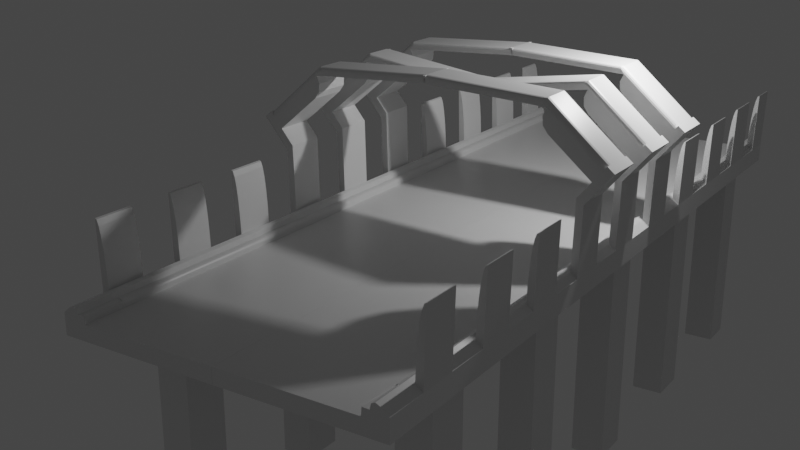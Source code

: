# Source: bridge1_b01.blend  (saved by Blender 2.82.7; exported with 4.5.12 LTS)
import bpy
from mathutils import Matrix  # noqa: F401  (used for matrix-valued properties, if any)

bpy.ops.wm.read_factory_settings(use_empty=True)
scene = bpy.context.scene
scene.name = 'Scene'

# ---- collections
col_collection = bpy.data.collections.new('Collection'); scene.collection.children.link(col_collection)

# ---- materials (node trees are filled in below, after node groups)
mat_material = bpy.data.materials.new('Material')
mat_material.alpha_threshold = 0.0
mat_material.use_transparent_shadow = False
mat_material.line_color = (0.0, 0.0, 0.0, 1.0)

# ---- material node trees
mat_material.use_nodes = True; mat_material.node_tree.nodes.clear()
_N = mat_material.node_tree.nodes; _L = mat_material.node_tree.links
n0 = _N.new('ShaderNodeOutputMaterial'); n0.name = 'Material Output'; n0.location = (300, 300)
n1 = _N.new('ShaderNodeBsdfPrincipled'); n1.name = 'Principled BSDF'; n1.location = (10, 300)
n1.distribution = 'GGX'
n1.subsurface_method = 'BURLEY'
n1.inputs[2].default_value = 0.4
n1.inputs[3].default_value = 1.45
n1.inputs[27].default_value = (0.0, 0.0, 0.0, 1.0)
n1.inputs[28].default_value = 1.0
_L.new(n1.outputs[0], n0.inputs[0])
n0.is_active_output = True

# ---- world
world_world = bpy.data.worlds.new('World'); scene.world = world_world
world_world.use_nodes = True; world_world.node_tree.nodes.clear()
_N = world_world.node_tree.nodes; _L = world_world.node_tree.links
n0 = _N.new('ShaderNodeOutputWorld'); n0.name = 'World Output'; n0.location = (300, 300)
n1 = _N.new('ShaderNodeBackground'); n1.name = 'Background'; n1.location = (10, 300)
n1.inputs[0].default_value = (0.05088, 0.05088, 0.05088, 1.0)
_L.new(n1.outputs[0], n0.inputs[0])
n0.is_active_output = True
world_world.color = (0.05088, 0.05088, 0.05088)
world_world.use_sun_shadow = False
world_world.sun_shadow_jitter_overblur = 0.0

# ---- cameras
cam_camera = bpy.data.cameras.new('Camera')
cam_camera.clip_end = 100.0
cam_camera.ortho_scale = 7.314

# ---- lights
light_light = bpy.data.lights.new('Light', 'POINT')
light_light.transmission_factor = 0.0
light_light.energy = 1000.0
light_light.shadow_soft_size = 0.1
light_light.shadow_maximum_resolution = 0.006
light_light.use_absolute_resolution = True

# ---- meshes
me_cube = bpy.data.meshes.new('Cube')
me_cube.from_pydata([(-0.001745, 10.18, -0.181), (-0.001745, 10.18, 0.181), (-0.001745, -10.18, -0.181), (-0.001745, -10.18, 0.181), (-3.865, 10.18, -0.181), (-3.865, 10.18, 0.181), (-3.865, -10.18, -0.181), (-3.865, -10.18, 0.181), (-3.468, 10.18, 0.181), (-3.468, -10.18, -0.181), (-3.468, -10.18, 0.181), (-3.468, 10.18, -0.181), (-3.865, 10.18, 0.3247), (-3.865, -10.18, 0.3247), (-3.468, 10.18, 0.3591), (-3.696, 10.18, 0.4658), (-3.499, 10.18, 0.482), (-3.582, 10.18, 0.521), (-3.696, -10.18, 0.4658), (-3.468, -10.18, 0.3591), (-3.582, -10.18, 0.521), (-3.499, -10.18, 0.482), (-3.865, -9.159, 0.181), (-0.001745, -9.159, -0.181), (-3.865, -9.159, -0.181), (-0.001745, -9.159, 0.181), (-3.468, -9.159, 0.181), (-3.468, -9.159, -0.181), (-3.865, -9.159, 0.3247), (-3.468, -9.159, 0.3591), (-3.499, -9.159, 0.482), (-3.582, -9.159, 0.521), (-3.696, -9.159, 0.4658), (-3.865, -8.207, -0.181), (-0.001745, -8.207, 0.181), (-3.499, -8.207, 0.482), (-3.582, -8.207, 0.521), (-3.696, -8.207, 0.4658), (-3.865, -8.207, 0.181), (-0.001745, -8.207, -0.181), (-3.468, -8.207, 0.181), (-3.468, -8.207, -0.181), (-3.865, -8.207, 0.3247), (-3.468, -8.207, 0.3591), (-3.865, -7.105, -0.181), (-0.001745, -7.105, 0.181), (-3.499, -7.105, 0.482), (-3.582, -7.105, 0.521), (-3.696, -7.105, 0.4658), (-3.865, -7.105, 0.181), (-0.001745, -7.105, -0.181), (-3.468, -7.105, 0.181), (-3.468, -7.105, -0.181), (-3.865, -7.105, 0.3247), (-3.468, -7.105, 0.3591), (-3.865, -6.123, -0.181), (-0.001745, -6.123, 0.181), (-3.499, -6.123, 0.482), (-3.582, -6.123, 0.521), (-3.696, -6.123, 0.4658), (-3.865, -6.123, 0.181), (-0.001745, -6.123, -0.181), (-3.468, -6.123, 0.181), (-3.468, -6.123, -0.181), (-3.865, -6.123, 0.3247), (-3.468, -6.123, 0.3591), (-3.865, -5.084, -0.181), (-0.001745, -5.084, 0.181), (-3.499, -5.084, 0.482), (-3.582, -5.084, 0.521), (-3.696, -5.084, 0.4658), (-3.865, -5.084, 0.181), (-0.001745, -5.084, -0.181), (-3.468, -5.084, 0.181), (-3.468, -5.084, -0.181), (-3.865, -5.084, 0.3247), (-3.468, -5.084, 0.3591), (-3.865, -4.092, -0.181), (-0.001745, -4.092, 0.181), (-3.499, -4.092, 0.482), (-3.582, -4.092, 0.521), (-3.696, -4.092, 0.4658), (-3.865, -4.092, 0.181), (-0.001745, -4.092, -0.181), (-3.468, -4.092, 0.181), (-3.468, -4.092, -0.181), (-3.865, -4.092, 0.3247), (-3.468, -4.092, 0.3591), (-3.865, -3.043, -0.181), (-0.001745, -3.043, 0.181), (-3.499, -3.043, 0.482), (-3.582, -3.043, 0.521), (-3.696, -3.043, 0.4658), (-3.865, -3.043, 0.181), (-0.001745, -3.043, -0.181), (-3.468, -3.043, 0.181), (-3.468, -3.043, -0.181), (-3.865, -3.043, 0.3247), (-3.468, -3.043, 0.3591), (-3.865, -2.064, -0.181), (-0.001745, -2.064, 0.181), (-3.499, -2.064, 0.482), (-3.582, -2.064, 0.521), (-3.696, -2.064, 0.4658), (-3.865, -2.064, 0.181), (-0.001745, -2.064, -0.181), (-3.468, -2.064, 0.181), (-3.468, -2.064, -0.181), (-3.865, -2.064, 0.3247), (-3.468, -2.064, 0.3591), (-3.865, -1.008, -0.181), (-0.001745, -1.008, 0.181), (-3.499, -1.008, 0.482), (-3.582, -1.008, 0.521), (-3.696, -1.008, 0.4658), (-3.865, -1.008, 0.181), (-0.001745, -1.008, -0.181), (-3.468, -1.008, 0.181), (-3.468, -1.008, -0.181), (-3.865, -1.008, 0.3247), (-3.468, -1.008, 0.3591), (-3.865, -0.01131, -0.181), (-0.001745, -0.01131, 0.181), (-3.499, -0.01131, 0.482), (-3.582, -0.01131, 0.521), (-3.696, -0.01131, 0.4658), (-3.865, -0.01131, 0.181), (-0.001745, -0.01131, -0.181), (-3.468, -0.01131, 0.181), (-3.468, -0.01131, -0.181), (-3.865, -0.01131, 0.3247), (-3.468, -0.01131, 0.3591), (-3.865, 1.016, -0.181), (-0.001745, 1.016, 0.181), (-3.499, 1.016, 0.482), (-3.582, 1.016, 0.521), (-3.696, 1.016, 0.4658), (-3.865, 1.016, 0.181), (-0.001745, 1.016, -0.181), (-3.468, 1.016, 0.181), (-3.468, 1.016, -0.181), (-3.865, 1.016, 0.3247), (-3.468, 1.016, 0.3591), (-3.865, 2.039, -0.181), (-0.001745, 2.039, 0.181), (-3.499, 2.039, 0.482), (-3.582, 2.039, 0.521), (-3.696, 2.039, 0.4658), (-3.865, 2.039, 0.181), (-0.001745, 2.039, -0.181), (-3.468, 2.039, 0.181), (-3.468, 2.039, -0.181), (-3.865, 2.039, 0.3247), (-3.468, 2.039, 0.3591), (-3.865, 3.045, -0.181), (-0.001745, 3.045, 0.181), (-3.499, 3.045, 0.482), (-3.582, 3.045, 0.521), (-3.696, 3.045, 0.4658), (-3.865, 3.045, 0.181), (-0.001745, 3.045, -0.181), (-3.468, 3.045, 0.181), (-3.468, 3.045, -0.181), (-3.865, 3.045, 0.3247), (-3.468, 3.045, 0.3591), (-3.865, 4.092, -0.181), (-0.001745, 4.092, 0.181), (-3.499, 4.092, 0.482), (-3.582, 4.092, 0.521), (-3.696, 4.092, 0.4658), (-3.865, 4.092, 0.181), (-0.001745, 4.092, -0.181), (-3.468, 4.092, 0.181), (-3.468, 4.092, -0.181), (-3.865, 4.092, 0.3247), (-3.468, 4.092, 0.3591), (-3.865, 5.171, -0.181), (-0.001745, 5.171, 0.181), (-3.499, 5.171, 0.482), (-3.582, 5.171, 0.521), (-3.696, 5.171, 0.4658), (-3.865, 5.171, 0.181), (-0.001745, 5.171, -0.181), (-3.468, 5.171, 0.181), (-3.468, 5.171, -0.181), (-3.865, 5.171, 0.3247), (-3.468, 5.171, 0.3591), (-3.865, 6.214, -0.181), (-0.001745, 6.214, 0.181), (-3.499, 6.214, 0.482), (-3.582, 6.214, 0.521), (-3.696, 6.214, 0.4658), (-3.865, 6.214, 0.181), (-0.001745, 6.214, -0.181), (-3.468, 6.214, 0.181), (-3.468, 6.214, -0.181), (-3.865, 6.214, 0.3247), (-3.468, 6.214, 0.3591), (-3.865, 7.253, -0.181), (-0.001745, 7.253, 0.181), (-3.499, 7.253, 0.482), (-3.582, 7.253, 0.521), (-3.696, 7.253, 0.4658), (-3.865, 7.253, 0.181), (-0.001745, 7.253, -0.181), (-3.468, 7.253, 0.181), (-3.468, 7.253, -0.181), (-3.865, 7.253, 0.3247), (-3.468, 7.253, 0.3591), (-3.865, 8.369, -0.181), (-0.001745, 8.369, 0.181), (-3.499, 8.369, 0.482), (-3.582, 8.369, 0.521), (-3.696, 8.369, 0.4658), (-3.865, 8.369, 0.181), (-0.001745, 8.369, -0.181), (-3.468, 8.369, 0.181), (-3.468, 8.369, -0.181), (-3.865, 8.369, 0.3247), (-3.468, 8.369, 0.3591), (-3.865, 9.32, -0.181), (-0.001745, 9.32, 0.181), (-3.499, 9.32, 0.482), (-3.582, 9.32, 0.521), (-3.696, 9.32, 0.4658), (-3.865, 9.32, 0.181), (-0.001745, 9.32, -0.181), (-3.468, 9.32, 0.181), (-3.468, 9.32, -0.181), (-3.865, 9.32, 0.3247), (-3.468, 9.32, 0.3591), (-3.912, 10.18, 1.981), (-3.912, -8.207, 1.981), (-3.912, -9.159, 1.981), (-3.912, -6.123, 1.981), (-3.912, -7.105, 1.981), (-3.912, -4.092, 1.981), (-3.912, -5.084, 1.981), (-3.912, -2.064, 1.981), (-3.912, -3.043, 1.981), (-3.743, -3.043, 2.122), (-3.743, -2.064, 2.122), (-3.912, -0.01131, 1.981), (-3.912, -1.008, 1.981), (-3.743, -1.008, 2.122), (-3.743, -0.01131, 2.122), (-3.912, 2.039, 1.981), (-3.912, 1.016, 1.981), (-3.743, 1.016, 2.122), (-3.743, 2.039, 2.122), (-3.912, 4.092, 1.981), (-3.912, 3.045, 1.981), (-3.912, 6.214, 1.981), (-3.912, 5.171, 1.981), (-3.912, 8.369, 1.981), (-3.912, 7.253, 1.981), (-3.912, 9.32, 1.981), (-3.865, -1.008, 0.3247), (-3.865, -2.064, 0.3247), (-3.696, -2.064, 0.4658), (-3.696, -1.008, 0.4658), (-3.865, 1.016, 0.3247), (-3.865, -0.01131, 0.3247), (-3.696, -0.01131, 0.4658), (-3.696, 1.016, 0.4658), (-3.912, -2.064, 1.981), (-3.912, -3.043, 1.981), (-3.743, -3.043, 2.122), (-3.743, -2.064, 2.122), (-3.912, -0.01131, 1.981), (-3.912, -1.008, 1.981), (-3.743, -1.008, 2.122), (-3.743, -0.01131, 2.122), (-3.912, 2.039, 1.981), (-3.912, 1.016, 1.981), (-3.743, 1.016, 2.122), (-3.743, 2.039, 2.122), (-3.912, -2.064, 1.981), (-3.912, -3.043, 1.981), (-3.743, -3.043, 2.122), (-3.743, -2.064, 2.122), (-3.912, -0.01131, 1.981), (-3.912, -1.008, 1.981), (-3.743, -1.008, 2.122), (-3.743, -0.01131, 2.122), (-3.912, 2.039, 1.981), (-3.912, 1.016, 1.981), (-3.743, 1.016, 2.122), (-3.743, 2.039, 2.122), (-4.553, -2.064, 2.75), (-4.553, -3.043, 2.75), (-4.553, -0.01131, 2.75), (-4.553, -1.008, 2.75), (-4.553, 2.039, 2.75), (-4.553, 1.016, 2.75), (-4.553, -2.064, 2.75), (-4.553, -3.043, 2.75), (-4.383, -3.043, 2.891), (-4.383, -2.064, 2.891), (-4.553, -0.01131, 2.75), (-4.553, -1.008, 2.75), (-4.383, -1.008, 2.891), (-4.383, -0.01131, 2.891), (-4.553, 2.039, 2.75), (-4.553, 1.016, 2.75), (-4.383, 1.016, 2.891), (-4.383, 2.039, 2.891), (-4.233, -3.043, 2.365), (-4.063, -3.043, 2.506), (-4.063, -2.064, 2.506), (-4.233, -2.064, 2.365), (-4.233, -1.008, 2.365), (-4.063, -1.008, 2.506), (-4.063, -0.01131, 2.506), (-4.233, -0.01131, 2.365), (-4.233, 2.039, 2.365), (-4.233, 1.016, 2.365), (-4.063, 1.016, 2.506), (-4.063, 2.039, 2.506), (-2.97, -3.043, 3.931), (-3.021, -3.043, 3.375), (-2.885, -3.043, 3.746), (-2.903, -3.043, 3.542), (-3.021, -2.064, 3.375), (-2.97, -2.064, 3.931), (-2.903, -2.064, 3.542), (-2.885, -2.064, 3.746), (-2.97, -1.008, 3.931), (-3.021, -1.008, 3.375), (-2.885, -1.008, 3.746), (-2.903, -1.008, 3.542), (-3.021, -0.01131, 3.375), (-2.97, -0.01131, 3.931), (-2.903, -0.01131, 3.542), (-2.885, -0.01131, 3.746), (-2.97, 1.016, 3.931), (-3.021, 1.016, 3.375), (-2.885, 1.016, 3.746), (-2.903, 1.016, 3.542), (-3.021, 2.039, 3.375), (-2.97, 2.039, 3.931), (-2.903, 2.039, 3.542), (-2.885, 2.039, 3.746), (-0.0284, -3.043, 4.079), (-0.0284, -2.064, 4.079), (-0.0284, -1.008, 3.519), (-0.0284, -0.01131, 3.519), (-0.0284, 1.016, 4.079), (-0.0284, 2.039, 4.079), (-3.912, 9.32, 1.981), (-3.697, 9.32, 0.4975), (-3.867, 9.32, 1.962), (-3.822, 9.32, 1.834), (-3.779, 9.32, 1.605), (-3.743, 9.32, 1.291), (-3.715, 9.32, 0.9132), (-3.697, 10.18, 0.4975), (-3.912, 10.18, 1.981), (-3.715, 10.18, 0.9132), (-3.743, 10.18, 1.291), (-3.779, 10.18, 1.605), (-3.822, 10.18, 1.834), (-3.867, 10.18, 1.962), (-3.912, -9.159, 1.981), (-3.697, -9.159, 0.4975), (-3.867, -9.159, 1.962), (-3.822, -9.159, 1.834), (-3.779, -9.159, 1.605), (-3.743, -9.159, 1.291), (-3.715, -9.159, 0.9132), (-3.697, -8.207, 0.4975), (-3.912, -8.207, 1.981), (-3.715, -8.207, 0.9132), (-3.743, -8.207, 1.291), (-3.779, -8.207, 1.605), (-3.822, -8.207, 1.834), (-3.867, -8.207, 1.962), (-3.912, -7.105, 1.981), (-3.697, -7.105, 0.4975), (-3.867, -7.105, 1.962), (-3.822, -7.105, 1.834), (-3.779, -7.105, 1.605), (-3.743, -7.105, 1.291), (-3.715, -7.105, 0.9132), (-3.697, -6.123, 0.4975), (-3.912, -6.123, 1.981), (-3.715, -6.123, 0.9132), (-3.743, -6.123, 1.291), (-3.779, -6.123, 1.605), (-3.822, -6.123, 1.834), (-3.867, -6.123, 1.962), (-3.912, -5.084, 1.981), (-3.697, -5.084, 0.4975), (-3.867, -5.084, 1.962), (-3.822, -5.084, 1.834), (-3.779, -5.084, 1.605), (-3.743, -5.084, 1.291), (-3.715, -5.084, 0.9132), (-3.697, -4.092, 0.4975), (-3.912, -4.092, 1.981), (-3.715, -4.092, 0.9132), (-3.743, -4.092, 1.291), (-3.779, -4.092, 1.605), (-3.822, -4.092, 1.834), (-3.867, -4.092, 1.962), (-3.912, 3.045, 1.981), (-3.697, 3.045, 0.4975), (-3.867, 3.045, 1.962), (-3.822, 3.045, 1.834), (-3.779, 3.045, 1.605), (-3.743, 3.045, 1.291), (-3.715, 3.045, 0.9132), (-3.697, 4.092, 0.4975), (-3.912, 4.092, 1.981), (-3.715, 4.092, 0.9132), (-3.743, 4.092, 1.291), (-3.779, 4.092, 1.605), (-3.822, 4.092, 1.834), (-3.867, 4.092, 1.962), (-3.912, 5.171, 1.981), (-3.697, 5.171, 0.4975), (-3.867, 5.171, 1.962), (-3.822, 5.171, 1.834), (-3.779, 5.171, 1.605), (-3.743, 5.171, 1.291), (-3.715, 5.171, 0.9132), (-3.697, 6.214, 0.4975), (-3.912, 6.214, 1.981), (-3.715, 6.214, 0.9132), (-3.743, 6.214, 1.291), (-3.779, 6.214, 1.605), (-3.822, 6.214, 1.834), (-3.867, 6.214, 1.962), (-3.912, 7.253, 1.981), (-3.697, 7.253, 0.4975), (-3.867, 7.253, 1.962), (-3.822, 7.253, 1.834), (-3.779, 7.253, 1.605), (-3.743, 7.253, 1.291), (-3.715, 7.253, 0.9132), (-3.697, 8.369, 0.4975), (-3.912, 8.369, 1.981), (-3.715, 8.369, 0.9132), (-3.743, 8.369, 1.291), (-3.779, 8.369, 1.605), (-3.822, 8.369, 1.834), (-3.867, 8.369, 1.962), (-3.293, -9.159, 0.181), (-3.293, -10.18, 0.181), (-3.307, -10.18, 0.3648), (-3.293, 10.18, 0.181), (-3.293, -8.207, 0.181), (-3.293, -7.105, 0.181), (-3.293, -6.123, 0.181), (-3.293, -5.084, 0.181), (-3.293, -4.092, 0.181), (-3.293, -3.043, 0.181), (-3.293, -2.064, 0.181), (-3.293, -1.008, 0.181), (-3.293, -0.01131, 0.181), (-3.293, 1.016, 0.181), (-3.293, 2.039, 0.181), (-3.293, 3.045, 0.181), (-3.293, 4.092, 0.181), (-3.293, 5.171, 0.181), (-3.293, 6.214, 0.181), (-3.293, 7.253, 0.181), (-3.293, 8.369, 0.181), (-3.293, 9.32, 0.181), (-3.311, -9.161, 0.3135), (-3.353, -10.18, 0.3518), (-8.227, -0.1002, -2.059), (-8.704, -0.09784, -1.989), (-3.379, -9.159, 0.3564), (-3.287, -9.159, 0.2535), (-3.281, -9.26, 0.3546), (-3.311, -9.161, 0.3135), (-3.341, -9.159, 0.3477), (-3.31, -9.159, 0.3251), (-3.291, -9.159, 0.292), (-3.293, 10.18, 0.2589), (-3.393, 10.18, 0.3591), (-3.3, 10.18, 0.2973), (-3.322, 10.18, 0.3298), (-3.355, 10.18, 0.3515), (-3.393, -8.207, 0.3591), (-3.293, -8.207, 0.2589), (-3.355, -8.207, 0.3515), (-3.322, -8.207, 0.3298), (-3.3, -8.207, 0.2973), (-3.393, -7.105, 0.3591), (-3.293, -7.105, 0.2589), (-3.355, -7.105, 0.3515), (-3.322, -7.105, 0.3298), (-3.3, -7.105, 0.2973), (-3.393, -6.123, 0.3591), (-3.293, -6.123, 0.2589), (-3.355, -6.123, 0.3515), (-3.322, -6.123, 0.3298), (-3.3, -6.123, 0.2973), (-3.393, -5.084, 0.3591), (-3.293, -5.084, 0.2589), (-3.355, -5.084, 0.3515), (-3.322, -5.084, 0.3298), (-3.3, -5.084, 0.2973), (-3.393, -4.092, 0.3591), (-3.293, -4.092, 0.2589), (-3.355, -4.092, 0.3515), (-3.322, -4.092, 0.3298), (-3.3, -4.092, 0.2973), (-3.393, -3.043, 0.3591), (-3.293, -3.043, 0.2589), (-3.355, -3.043, 0.3515), (-3.322, -3.043, 0.3298), (-3.3, -3.043, 0.2973), (-3.393, -2.064, 0.3591), (-3.293, -2.064, 0.2589), (-3.355, -2.064, 0.3515), (-3.322, -2.064, 0.3298), (-3.3, -2.064, 0.2973), (-3.393, -1.008, 0.3591), (-3.293, -1.008, 0.2589), (-3.355, -1.008, 0.3515), (-3.322, -1.008, 0.3298), (-3.3, -1.008, 0.2973), (-3.393, -0.01131, 0.3591), (-3.293, -0.01131, 0.2589), (-3.355, -0.01131, 0.3515), (-3.322, -0.01131, 0.3298), (-3.3, -0.01131, 0.2973), (-3.393, 1.016, 0.3591), (-3.293, 1.016, 0.2589), (-3.355, 1.016, 0.3515), (-3.322, 1.016, 0.3298), (-3.3, 1.016, 0.2973), (-3.393, 2.039, 0.3591), (-3.293, 2.039, 0.2589), (-3.355, 2.039, 0.3515), (-3.322, 2.039, 0.3298), (-3.3, 2.039, 0.2973), (-3.393, 3.045, 0.3591), (-3.293, 3.045, 0.2589), (-3.355, 3.045, 0.3515), (-3.322, 3.045, 0.3298), (-3.3, 3.045, 0.2973), (-3.393, 4.092, 0.3591), (-3.293, 4.092, 0.2589), (-3.355, 4.092, 0.3515), (-3.322, 4.092, 0.3298), (-3.3, 4.092, 0.2973), (-3.393, 5.171, 0.3591), (-3.293, 5.171, 0.2589), (-3.355, 5.171, 0.3515), (-3.322, 5.171, 0.3298), (-3.3, 5.171, 0.2973), (-3.393, 6.214, 0.3591), (-3.293, 6.214, 0.2589), (-3.355, 6.214, 0.3515), (-3.322, 6.214, 0.3298), (-3.3, 6.214, 0.2973), (-3.393, 7.253, 0.3591), (-3.293, 7.253, 0.2589), (-3.355, 7.253, 0.3515), (-3.322, 7.253, 0.3298), (-3.3, 7.253, 0.2973), (-3.393, 8.369, 0.3591), (-3.293, 8.369, 0.2589), (-3.355, 8.369, 0.3515), (-3.322, 8.369, 0.3298), (-3.3, 8.369, 0.2973), (-3.393, 9.32, 0.3591), (-3.293, 9.32, 0.2589), (-3.355, 9.32, 0.3515), (-3.322, 9.32, 0.3298), (-3.3, 9.32, 0.2973), (-0.0284, -3.043, 4.079), (-0.0284, -2.064, 4.079), (-0.0284, 1.016, 4.079), (-0.0284, 2.039, 4.079), (0.02525, -3.043, 4.265), (0.02525, -2.064, 4.265), (-0.001379, -3.043, 4.075), (-0.001379, -2.064, 4.075), (0.03227, -1.008, 3.705), (0.03227, -0.01131, 3.705), (0.005646, -1.008, 3.515), (0.005646, -0.01131, 3.515), (0.02523, 1.016, 4.265), (0.02523, 2.039, 4.265), (-0.001399, 1.016, 4.075), (-0.001399, 2.039, 4.075), (-4.383, -2.883, 2.891), (-4.281, -3.043, 2.768), (-4.506, -3.043, 2.788), (-4.383, -3.043, 2.891), (-4.376, -2.944, 2.881), (-4.353, -2.996, 2.855), (-4.32, -3.031, 2.815), (-2.97, -3.043, 3.931), (-2.944, -2.883, 4.121), (-2.96, -3.031, 4.004), (-2.951, -2.996, 4.066), (-2.946, -2.944, 4.107), (-4.312, -2.064, 2.805), (-4.383, -2.175, 2.891), (-4.383, -2.064, 2.891), (-4.469, -2.064, 2.819), (-4.339, -2.072, 2.838), (-4.362, -2.096, 2.866), (-4.378, -2.132, 2.884), (-2.944, -2.175, 4.121), (-2.967, -2.064, 3.955), (-2.945, -2.132, 4.109), (-2.95, -2.096, 4.073), (-2.958, -2.072, 4.019), (-4.383, -0.8745, 2.891), (-4.298, -1.008, 2.788), (-4.486, -1.008, 2.805), (-4.383, -1.008, 2.891), (-4.377, -0.9254, 2.883), (-4.358, -0.9686, 2.861), (-4.331, -0.9974, 2.827), (-2.97, -1.008, 3.931), (-2.944, -0.8745, 4.121), (-2.96, -0.9974, 4.004), (-2.951, -0.9686, 4.066), (-2.946, -0.9254, 4.107), (-4.292, -0.01131, 2.781), (-4.383, -0.1543, 2.891), (-4.383, -0.01131, 2.891), (-4.493, -0.01131, 2.799), (-4.327, -0.02219, 2.823), (-4.357, -0.05319, 2.858), (-4.376, -0.09957, 2.882), (-2.944, -0.1543, 4.121), (-2.97, -0.01131, 3.931), (-2.946, -0.09957, 4.107), (-2.951, -0.05319, 4.066), (-2.96, -0.02219, 4.004), (-4.383, 1.128, 2.891), (-4.312, 1.016, 2.805), (-4.469, 1.016, 2.819), (-4.383, 1.016, 2.891), (-4.378, 1.085, 2.884), (-4.362, 1.049, 2.866), (-4.339, 1.025, 2.838), (-2.967, 1.016, 3.955), (-2.944, 1.128, 4.121), (-2.958, 1.025, 4.019), (-2.951, 1.049, 4.073), (-2.945, 1.085, 4.109), (-4.29, 2.039, 2.778), (-4.383, 1.892, 2.891), (-4.383, 2.039, 2.891), (-4.496, 2.039, 2.797), (-4.325, 2.028, 2.821), (-4.356, 1.996, 2.858), (-4.376, 1.948, 2.882), (-2.944, 1.892, 4.121), (-2.97, 2.039, 3.931), (-2.946, 1.948, 4.107), (-2.951, 1.996, 4.066), (-2.96, 2.028, 4.004), (-0.01113, 1.016, 4.202), (-0.001775, 1.083, 4.269), (0.02518, 1.016, 4.265), (-0.006452, 1.025, 4.235), (-0.003028, 1.049, 4.26), (-2.898, 1.083, 4.124), (-2.886, 1.016, 4.058), (-2.882, 1.02, 4.084), (-2.891, 1.032, 4.1), (-2.888, 1.05, 4.118), (-2.873, 1.049, 4.116), (-2.868, 1.025, 4.092), (-0.01168, -1.008, 3.639), (-0.001775, -0.9361, 3.71), (0.03222, -1.008, 3.705), (-0.006726, -0.998, 3.674), (-0.003102, -0.9719, 3.7), (-2.883, -0.9361, 4.113), (-2.871, -1.008, 4.039), (-2.871, -1.004, 4.063), (-2.878, -0.989, 4.085), (-2.873, -0.9702, 4.105), (-2.855, -0.9719, 4.099), (-2.851, -0.998, 4.072), (-0.01432, -3.043, 4.179), (-0.001775, -2.954, 4.269), (0.0252, -3.043, 4.265), (-0.008046, -3.031, 4.224), (-0.003456, -2.998, 4.257), (-2.873, -2.954, 4.125), (-2.872, -3.043, 4.036), (-2.856, -3.038, 4.078), (-2.864, -3.02, 4.099), (-2.859, -2.997, 4.119), (-2.84, -2.998, 4.115), (-2.84, -3.031, 4.082), (-0.001775, -2.146, 4.269), (-0.01347, -2.064, 4.185), (0.0252, -2.064, 4.265), (-0.003342, -2.105, 4.258), (-0.007621, -2.075, 4.227), (-2.9, -2.064, 4.041), (-2.915, -2.146, 4.123), (-2.903, -2.106, 4.116), (-2.906, -2.084, 4.093), (-2.895, -2.068, 4.073), (-2.877, -2.075, 4.083), (-2.883, -2.105, 4.113), (-0.001775, -0.1097, 3.71), (-0.01541, -0.01131, 3.612), (0.03222, -0.01131, 3.705), (-0.003602, -0.0605, 3.697), (-0.008593, -0.02449, 3.661), (-2.888, -0.01131, 4.014), (-2.9, -0.1097, 4.115), (-2.886, -0.06279, 4.105), (-2.894, -0.03718, 4.079), (-2.886, -0.01706, 4.05), (-2.858, -0.02449, 4.06), (-2.862, -0.0605, 4.097), (-0.001775, 1.926, 4.269), (-0.01763, 2.039, 4.156), (0.02518, 2.039, 4.265), (-0.003899, 1.983, 4.254), (-0.009701, 2.024, 4.212), (-2.9, 2.039, 4.011), (-2.91, 1.926, 4.123), (-2.893, 1.981, 4.115), (-2.898, 2.011, 4.088), (-2.886, 2.033, 4.061), (-2.864, 2.024, 4.069), (-2.867, 1.983, 4.11), (-2.646, -10.18, 0.181), (-2.646, 10.18, -0.181), (-2.646, 10.18, 0.181), (-2.646, -10.18, -0.181), (-2.646, -9.159, -0.181), (-2.646, -9.159, 0.181), (-2.646, -8.207, 0.181), (-2.646, -8.207, -0.181), (-2.646, -7.105, -0.181), (-2.646, -7.105, 0.181), (-2.646, -6.123, 0.181), (-2.646, -6.123, -0.181), (-2.646, -5.084, -0.181), (-2.646, -5.084, 0.181), (-2.646, -4.092, 0.181), (-2.646, -4.092, -0.181), (-2.646, -3.043, -0.181), (-2.646, -3.043, 0.181), (-2.646, -2.064, 0.181), (-2.646, -2.064, -0.181), (-2.646, -1.008, -0.181), (-2.646, -1.008, 0.181), (-2.646, -0.01131, 0.181), (-2.646, -0.01131, -0.181), (-2.646, 1.016, -0.181), (-2.646, 1.016, 0.181), (-2.646, 2.039, 0.181), (-2.646, 2.039, -0.181), (-2.646, 3.045, -0.181), (-2.646, 3.045, 0.181), (-2.646, 4.092, 0.181), (-2.646, 4.092, -0.181), (-2.646, 5.171, -0.181), (-2.646, 5.171, 0.181), (-2.646, 6.214, 0.181), (-2.646, 6.214, -0.181), (-2.646, 7.253, -0.181), (-2.646, 7.253, 0.181), (-2.646, 8.369, 0.181), (-2.646, 8.369, -0.181), (-2.646, 9.32, -0.181), (-2.646, 9.32, 0.181), (-3.468, -7.105, -4.155), (-3.468, -8.207, -4.155), (-3.468, -3.043, -4.155), (-3.468, -4.092, -4.155), (-3.468, 1.016, -4.155), (-3.468, -0.01131, -4.155), (-3.468, 5.171, -4.155), (-3.468, 4.092, -4.155), (-3.468, 9.32, -4.155), (-3.468, 8.369, -4.155), (-2.646, -8.207, -4.155), (-2.646, -7.105, -4.155), (-2.646, -4.092, -4.155), (-2.646, -3.043, -4.155), (-2.646, -0.01131, -4.155), (-2.646, 1.016, -4.155), (-2.646, 4.092, -4.155), (-2.646, 5.171, -4.155), (-2.646, 8.369, -4.155), (-2.646, 9.32, -4.155), (-3.468, -7.105, -5.634), (-3.468, -8.207, -5.634), (-3.468, -3.043, -5.634), (-3.468, -4.092, -5.634), (-3.468, 1.016, -5.634), (-3.468, -0.01131, -5.634), (-3.468, 5.171, -5.634), (-3.468, 4.092, -5.634), (-3.468, 9.32, -5.634), (-3.468, 8.369, -5.634), (-2.646, -8.207, -5.634), (-2.646, -7.105, -5.634), (-2.646, -4.092, -5.634), (-2.646, -3.043, -5.634), (-2.646, -0.01131, -5.634), (-2.646, 1.016, -5.634), (-2.646, 4.092, -5.634), (-2.646, 5.171, -5.634), (-2.646, 8.369, -5.634), (-2.646, 9.32, -5.634)], [], [(27, 24, 6, 9), (10, 9, 6, 7), (225, 220, 4, 5), (740, 25, 3, 735), (25, 23, 2, 3), (737, 736, 0, 1), (5, 4, 11, 8), (735, 738, 9, 10), (739, 27, 9, 738), (164, 175, 545, 540), (28, 32, 18, 13), (10, 7, 13, 18, 20, 21, 19), (225, 5, 12, 229), (29, 19, 21, 30), (30, 21, 20, 31), (31, 20, 18, 32), (5, 8, 14, 16, 17, 15, 12), (36, 31, 32, 37), (35, 30, 31, 36), (43, 29, 30, 35), (7, 22, 28, 13), (86, 81, 398, 400, 401, 402, 403, 404, 399, 236), (216, 205, 466, 467), (742, 41, 27, 739), (34, 39, 23, 25), (741, 34, 25, 740), (7, 6, 24, 22), (41, 33, 24, 27), (52, 44, 33, 41), (744, 45, 34, 741), (45, 50, 39, 34), (129, 758, 791, 782), (95, 84, 455, 456), (53, 48, 37, 42), (54, 43, 35, 46), (46, 35, 36, 47), (47, 36, 37, 48), (22, 38, 42, 28), (22, 24, 33, 38), (58, 47, 48, 59), (57, 46, 47, 58), (65, 54, 46, 57), (12, 15, 356, 358, 359, 360, 361, 362, 357, 231), (197, 208, 560, 555), (746, 63, 52, 743), (56, 61, 50, 45), (745, 56, 45, 744), (63, 55, 44, 52), (38, 49, 53, 42), (38, 33, 44, 49), (74, 66, 55, 63), (748, 67, 56, 745), (67, 72, 61, 56), (747, 74, 63, 746), (43, 54, 490, 485), (75, 70, 59, 64), (76, 65, 57, 68), (68, 57, 58, 69), (69, 58, 59, 70), (49, 60, 64, 53), (49, 44, 55, 60), (80, 69, 70, 81), (79, 68, 69, 80), (87, 76, 68, 79), (180, 185, 253, 419, 421, 422, 423, 424, 425, 420), (76, 87, 505, 500), (750, 85, 74, 747), (78, 83, 72, 67), (749, 78, 67, 748), (85, 77, 66, 74), (60, 71, 75, 64), (60, 55, 66, 71), (96, 88, 77, 85), (752, 89, 78, 749), (89, 94, 83, 78), (758, 759, 792, 791), (128, 117, 458, 459), (97, 92, 81, 86), (98, 87, 79, 90), (90, 79, 80, 91), (91, 80, 81, 92), (71, 82, 86, 75), (71, 66, 77, 82), (102, 91, 92, 103), (101, 90, 91, 102), (109, 98, 90, 101), (97, 108, 238, 239), (754, 107, 96, 751), (100, 105, 94, 89), (753, 100, 89, 752), (107, 99, 88, 96), (82, 93, 97, 86), (82, 77, 88, 93), (118, 110, 99, 107), (756, 111, 100, 753), (111, 116, 105, 100), (755, 118, 107, 754), (109, 120, 520, 515), (244, 114, 260, 271), (120, 109, 101, 112), (112, 101, 102, 113), (113, 102, 103, 114), (93, 104, 108, 97), (93, 88, 99, 104), (124, 113, 114, 125), (123, 112, 113, 124), (131, 120, 112, 123), (70, 75, 237, 391, 393, 394, 395, 396, 397, 392), (161, 150, 461, 462), (758, 129, 118, 755), (122, 127, 116, 111), (757, 122, 111, 756), (129, 121, 110, 118), (104, 115, 119, 108), (104, 99, 110, 115), (140, 132, 121, 129), (760, 133, 122, 757), (133, 138, 127, 122), (743, 52, 777, 788), (450, 468, 571, 480), (247, 246, 273, 274), (142, 131, 123, 134), (134, 123, 124, 135), (135, 124, 125, 136), (115, 126, 130, 119), (115, 110, 121, 126), (146, 135, 136, 147), (145, 134, 135, 146), (153, 142, 134, 145), (239, 238, 265, 266), (460, 459, 526, 531), (762, 151, 140, 759), (144, 149, 138, 133), (761, 144, 133, 760), (151, 143, 132, 140), (126, 137, 141, 130), (126, 121, 132, 137), (162, 154, 143, 151), (764, 155, 144, 761), (155, 160, 149, 144), (763, 162, 151, 762), (26, 10, 448, 447), (163, 158, 147, 152), (164, 153, 145, 156), (156, 145, 146, 157), (157, 146, 147, 158), (137, 148, 152, 141), (137, 132, 143, 148), (168, 157, 158, 169), (167, 156, 157, 168), (175, 164, 156, 167), (28, 42, 232, 233), (194, 183, 464, 465), (766, 173, 162, 763), (166, 171, 160, 155), (765, 166, 155, 764), (173, 165, 154, 162), (148, 159, 163, 152), (148, 143, 154, 159), (184, 176, 165, 173), (768, 177, 166, 765), (177, 182, 171, 166), (85, 750, 789, 780), (73, 62, 453, 454), (185, 180, 169, 174), (186, 175, 167, 178), (178, 167, 168, 179), (179, 168, 169, 180), (159, 170, 174, 163), (159, 154, 165, 170), (190, 179, 180, 191), (189, 178, 179, 190), (197, 186, 178, 189), (158, 163, 251, 405, 407, 408, 409, 410, 411, 406), (463, 462, 541, 546), (770, 195, 184, 767), (188, 193, 182, 177), (769, 188, 177, 768), (195, 187, 176, 184), (170, 181, 185, 174), (170, 165, 176, 181), (206, 198, 187, 195), (772, 199, 188, 769), (199, 204, 193, 188), (771, 206, 195, 770), (227, 216, 467, 468), (207, 202, 191, 196), (208, 197, 189, 200), (200, 189, 190, 201), (201, 190, 191, 202), (181, 192, 196, 185), (181, 176, 187, 192), (212, 201, 202, 213), (211, 200, 201, 212), (219, 208, 200, 211), (163, 174, 250, 251), (452, 451, 486, 491), (774, 217, 206, 771), (210, 215, 204, 199), (773, 210, 199, 772), (217, 209, 198, 206), (192, 203, 207, 196), (192, 187, 198, 203), (228, 220, 209, 217), (776, 221, 210, 773), (221, 226, 215, 210), (766, 767, 794, 793), (106, 95, 456, 457), (229, 224, 213, 218), (230, 219, 211, 222), (222, 211, 212, 223), (223, 212, 213, 224), (203, 214, 218, 207), (203, 198, 209, 214), (17, 223, 224, 15), (16, 222, 223, 17), (14, 230, 222, 16), (147, 136, 248, 249), (466, 465, 556, 561), (736, 11, 228, 775), (1, 0, 226, 221), (737, 1, 221, 776), (11, 4, 220, 228), (214, 225, 229, 218), (214, 209, 220, 225), (37, 32, 364, 370), (59, 48, 378, 384), (81, 70, 392, 398), (125, 245, 272, 263), (114, 103, 259, 260), (136, 125, 263, 264), (169, 158, 406, 412), (191, 180, 420, 426), (213, 202, 434, 440), (224, 229, 256, 349, 351, 352, 353, 354, 355, 350), (231, 357, 349, 256), (174, 169, 412, 414, 415, 416, 417, 418, 413, 250), (185, 196, 252, 253), (238, 108, 258, 265), (250, 413, 405, 251), (32, 28, 233, 363, 365, 366, 367, 368, 369, 364), (103, 92, 240, 241), (119, 130, 242, 243), (202, 207, 255, 433, 435, 436, 437, 438, 439, 434), (48, 53, 235, 377, 379, 380, 381, 382, 383, 378), (92, 97, 239, 240), (196, 191, 426, 428, 429, 430, 431, 432, 427, 252), (207, 218, 254, 255), (42, 37, 370, 372, 373, 374, 375, 376, 371, 232), (53, 64, 234, 235), (245, 244, 271, 272), (252, 427, 419, 253), (125, 114, 244, 245), (141, 152, 246, 247), (236, 399, 391, 237), (232, 371, 363, 233), (119, 243, 270, 257), (218, 213, 440, 442, 443, 444, 445, 446, 441, 254), (229, 12, 231, 256), (64, 59, 384, 386, 387, 388, 389, 390, 385, 234), (75, 86, 236, 237), (152, 147, 249, 246), (254, 441, 433, 255), (234, 385, 377, 235), (257, 260, 259, 258), (261, 264, 263, 262), (264, 261, 274, 275), (276, 275, 287, 288), (265, 268, 280, 277), (272, 271, 283, 284), (258, 259, 268, 265), (262, 263, 272, 269), (260, 257, 270, 271), (240, 239, 266, 267), (103, 241, 268, 259), (241, 240, 267, 268), (249, 248, 275, 276), (246, 249, 276, 273), (248, 136, 264, 275), (243, 242, 269, 270), (141, 247, 274, 261), (130, 141, 261, 262), (242, 130, 262, 269), (108, 119, 257, 258), (312, 616, 622, 327, 329, 330, 328), (316, 315, 293, 294), (308, 592, 598, 319, 321, 322, 320), (266, 265, 277, 278), (269, 272, 284, 281), (270, 269, 281, 282), (273, 276, 288, 285), (267, 266, 278, 279), (274, 273, 285, 286), (271, 270, 282, 283), (268, 267, 279, 280), (275, 274, 286, 287), (294, 293, 303, 304), (605, 604, 591, 594, 297, 298), (651, 318, 339, 341, 342, 340, 659), (639, 652, 658, 647), (317, 640, 646, 335, 337, 338, 336), (692, 599, 610, 705, 699, 688), (615, 628, 634, 623), (307, 310, 289, 290), (680, 623, 634, 717, 711, 676), (311, 314, 291, 292), (293, 654, 653, 306, 303), (295, 298, 297, 296), (299, 302, 301, 300), (303, 306, 305, 304), (629, 628, 615, 618, 301, 302), (308, 307, 290, 593, 592), (653, 652, 639, 642, 305, 306), (312, 311, 292, 617, 616), (603, 309, 323, 325, 326, 324, 611), (317, 316, 294, 641, 640), (290, 289, 295, 296), (627, 313, 331, 333, 334, 332, 635), (292, 291, 299, 300), (278, 277, 310, 307), (277, 280, 309, 310), (280, 279, 308, 309), (279, 278, 307, 308), (282, 281, 314, 311), (281, 284, 313, 314), (284, 283, 312, 313), (283, 282, 311, 312), (285, 288, 318, 315), (288, 287, 317, 318), (287, 286, 316, 317), (286, 285, 315, 316), (309, 308, 320, 323), (313, 312, 328, 331), (318, 317, 336, 339), (622, 624, 682, 681), (310, 309, 603, 606, 289), (314, 313, 627, 630, 291), (591, 604, 610, 599), (668, 647, 658, 729, 723, 664), (598, 600, 694, 693), (319, 324, 326, 321), (321, 326, 325, 322), (322, 325, 323, 320), (327, 332, 334, 329), (329, 334, 333, 330), (330, 333, 331, 328), (335, 340, 342, 337), (337, 342, 341, 338), (338, 341, 339, 336), (344, 343, 581, 582), (327, 622, 681, 675, 345), (348, 347, 589, 590), (345, 675, 677, 583, 585), (347, 663, 665, 587, 589), (646, 648, 670, 669), (340, 335, 347, 348), (332, 327, 345, 346), (324, 319, 343, 344), (343, 687, 689, 579, 581), (349, 357, 362, 351), (351, 362, 361, 352), (352, 361, 360, 353), (353, 360, 359, 354), (354, 359, 358, 355), (355, 358, 356, 350), (363, 371, 376, 365), (365, 376, 375, 366), (366, 375, 374, 367), (367, 374, 373, 368), (368, 373, 372, 369), (369, 372, 370, 364), (377, 385, 390, 379), (379, 390, 389, 380), (380, 389, 388, 381), (381, 388, 387, 382), (382, 387, 386, 383), (383, 386, 384, 378), (391, 399, 404, 393), (393, 404, 403, 394), (394, 403, 402, 395), (395, 402, 401, 396), (396, 401, 400, 397), (397, 400, 398, 392), (405, 413, 418, 407), (407, 418, 417, 408), (408, 417, 416, 409), (409, 416, 415, 410), (410, 415, 414, 411), (411, 414, 412, 406), (419, 427, 432, 421), (421, 432, 431, 422), (422, 431, 430, 423), (423, 430, 429, 424), (424, 429, 428, 425), (425, 428, 426, 420), (433, 441, 446, 435), (435, 446, 445, 436), (436, 445, 444, 437), (437, 444, 443, 438), (438, 443, 442, 439), (439, 442, 440, 434), (15, 224, 350, 356), (449, 475, 476, 469, 470), (447, 448, 449, 475, 474), (54, 65, 495, 490), (454, 453, 496, 501), (65, 76, 500, 495), (87, 98, 510, 505), (457, 456, 511, 516), (98, 109, 515, 510), (120, 131, 525, 520), (131, 142, 530, 525), (142, 153, 535, 530), (462, 461, 536, 541), (153, 164, 540, 535), (175, 186, 550, 545), (465, 464, 551, 556), (186, 197, 555, 550), (208, 219, 565, 560), (468, 467, 566, 571), (219, 230, 570, 565), (230, 14, 481, 570), (62, 51, 452, 453), (183, 172, 463, 464), (459, 458, 521, 526), (10, 19, 449, 448), (150, 139, 460, 461), (456, 455, 506, 511), (467, 466, 561, 566), (117, 106, 457, 458), (453, 452, 491, 496), (451, 447, 474, 486), (8, 227, 468, 450), (464, 463, 546, 551), (84, 73, 454, 455), (205, 194, 465, 466), (461, 460, 531, 536), (51, 40, 451, 452), (172, 161, 462, 463), (458, 457, 516, 521), (14, 8, 450, 480, 482, 483, 484, 481), (139, 128, 459, 460), (40, 26, 447, 451), (455, 454, 501, 506), (29, 43, 485, 473), (473, 477, 478, 479, 474, 475, 476), (486, 474, 479, 489), (489, 479, 478, 488), (488, 478, 477, 487), (487, 477, 473, 485), (491, 486, 489, 494), (494, 489, 488, 493), (493, 488, 487, 492), (492, 487, 485, 490), (496, 491, 494, 499), (499, 494, 493, 498), (498, 493, 492, 497), (497, 492, 490, 495), (501, 496, 499, 504), (504, 499, 498, 503), (503, 498, 497, 502), (502, 497, 495, 500), (506, 501, 504, 509), (509, 504, 503, 508), (508, 503, 502, 507), (507, 502, 500, 505), (511, 506, 509, 514), (514, 509, 508, 513), (513, 508, 507, 512), (512, 507, 505, 510), (516, 511, 514, 519), (519, 514, 513, 518), (518, 513, 512, 517), (517, 512, 510, 515), (521, 516, 519, 524), (524, 519, 518, 523), (523, 518, 517, 522), (522, 517, 515, 520), (526, 521, 524, 529), (529, 524, 523, 528), (528, 523, 522, 527), (527, 522, 520, 525), (531, 526, 529, 534), (534, 529, 528, 533), (533, 528, 527, 532), (532, 527, 525, 530), (536, 531, 534, 539), (539, 534, 533, 538), (538, 533, 532, 537), (537, 532, 530, 535), (541, 536, 539, 544), (544, 539, 538, 543), (543, 538, 537, 542), (542, 537, 535, 540), (546, 541, 544, 549), (549, 544, 543, 548), (548, 543, 542, 547), (547, 542, 540, 545), (551, 546, 549, 554), (554, 549, 548, 553), (553, 548, 547, 552), (552, 547, 545, 550), (556, 551, 554, 559), (559, 554, 553, 558), (558, 553, 552, 557), (557, 552, 550, 555), (561, 556, 559, 564), (564, 559, 558, 563), (563, 558, 557, 562), (562, 557, 555, 560), (566, 561, 564, 569), (569, 564, 563, 568), (568, 563, 562, 567), (567, 562, 560, 565), (571, 566, 569, 574), (574, 569, 568, 573), (573, 568, 567, 572), (572, 567, 565, 570), (480, 571, 574, 482), (482, 574, 573, 483), (483, 573, 572, 484), (484, 572, 570, 481), (19, 29, 473, 476, 475, 449), (348, 347, 577, 578), (344, 343, 575, 576), (582, 581, 579, 580), (610, 612, 706, 705), (319, 598, 693, 687, 343), (689, 688, 699, 701, 580, 579), (586, 585, 583, 584), (634, 636, 718, 717), (346, 345, 585, 586), (677, 676, 711, 713, 584, 583), (590, 589, 587, 588), (665, 664, 723, 725, 588, 587), (335, 646, 669, 663, 347), (658, 660, 730, 729), (591, 595, 596, 597, 592, 593, 594), (600, 601, 695, 694), (601, 602, 696, 695), (602, 599, 692, 696), (591, 599, 602, 595), (595, 602, 601, 596), (596, 601, 600, 597), (597, 600, 598, 592), (594, 593, 290, 296, 297), (603, 607, 608, 609, 604, 605, 606), (612, 613, 707, 706), (613, 614, 708, 707), (614, 611, 704, 708), (603, 611, 614, 607), (607, 614, 613, 608), (608, 613, 612, 609), (609, 612, 610, 604), (289, 606, 605, 298, 295), (615, 619, 620, 621, 616, 617, 618), (624, 625, 683, 682), (625, 626, 684, 683), (626, 623, 680, 684), (615, 623, 626, 619), (619, 626, 625, 620), (620, 625, 624, 621), (621, 624, 622, 616), (618, 617, 292, 300, 301), (627, 631, 632, 633, 628, 629, 630), (636, 637, 719, 718), (637, 638, 720, 719), (638, 635, 716, 720), (627, 635, 638, 631), (631, 638, 637, 632), (632, 637, 636, 633), (633, 636, 634, 628), (291, 630, 629, 302, 299), (639, 643, 644, 645, 640, 641, 642), (648, 649, 671, 670), (649, 650, 672, 671), (650, 647, 668, 672), (639, 647, 650, 643), (643, 650, 649, 644), (644, 649, 648, 645), (645, 648, 646, 640), (642, 641, 294, 304, 305), (651, 655, 656, 657, 652, 653, 654), (660, 661, 731, 730), (661, 662, 732, 731), (662, 659, 728, 732), (658, 652, 657, 660), (660, 657, 656, 661), (661, 656, 655, 662), (662, 655, 651, 659), (315, 318, 651, 654, 293), (663, 666, 665), (666, 667, 665), (667, 664, 665), (668, 673, 674, 669, 670, 671, 672), (663, 669, 674, 666), (666, 674, 673, 667), (667, 673, 668, 664), (728, 659, 340, 348, 724), (675, 678, 677), (678, 679, 677), (679, 676, 677), (680, 685, 686, 681, 682, 683, 684), (675, 681, 686, 678), (678, 686, 685, 679), (679, 685, 680, 676), (716, 635, 332, 346, 712), (687, 690, 689), (690, 691, 689), (691, 688, 689), (692, 697, 698, 693, 694, 695, 696), (687, 693, 698, 690), (690, 698, 697, 691), (691, 697, 692, 688), (704, 611, 324, 344, 700), (699, 702, 701), (702, 703, 701), (703, 700, 701), (704, 709, 710, 705, 706, 707, 708), (699, 705, 710, 702), (702, 710, 709, 703), (703, 709, 704, 700), (701, 700, 344, 582, 580), (711, 714, 713), (714, 715, 713), (715, 712, 713), (716, 721, 722, 717, 718, 719, 720), (711, 717, 722, 714), (714, 722, 721, 715), (715, 721, 716, 712), (713, 712, 346, 586, 584), (723, 726, 725), (726, 727, 725), (727, 724, 725), (728, 733, 734, 729, 730, 731, 732), (723, 729, 734, 726), (726, 734, 733, 727), (727, 733, 728, 724), (725, 724, 348, 590, 588), (8, 737, 776, 227), (0, 736, 775, 226), (226, 775, 774, 215), (227, 776, 773, 216), (216, 773, 772, 205), (215, 774, 771, 204), (204, 771, 770, 193), (205, 772, 769, 194), (194, 769, 768, 183), (193, 770, 767, 182), (182, 767, 766, 171), (183, 768, 765, 172), (172, 765, 764, 161), (171, 766, 763, 160), (160, 763, 762, 149), (161, 764, 761, 150), (150, 761, 760, 139), (149, 762, 759, 138), (138, 759, 758, 127), (139, 760, 757, 128), (128, 757, 756, 117), (127, 758, 755, 116), (116, 755, 754, 105), (117, 756, 753, 106), (106, 753, 752, 95), (105, 754, 751, 94), (94, 751, 750, 83), (95, 752, 749, 84), (84, 749, 748, 73), (83, 750, 747, 72), (72, 747, 746, 61), (73, 748, 745, 62), (62, 745, 744, 51), (61, 746, 743, 50), (50, 743, 742, 39), (51, 744, 741, 40), (40, 741, 740, 26), (39, 742, 739, 23), (23, 739, 738, 2), (3, 2, 738, 735), (8, 11, 736, 737), (26, 740, 735, 10), (796, 785, 805, 816), (788, 777, 797, 808), (786, 795, 815, 806), (778, 787, 807, 798), (794, 783, 803, 814), (751, 96, 779, 790), (750, 751, 790, 789), (173, 766, 793, 784), (759, 140, 781, 792), (742, 743, 788, 787), (217, 774, 795, 786), (140, 129, 782, 781), (767, 184, 783, 794), (775, 228, 785, 796), (96, 85, 780, 779), (228, 217, 786, 785), (52, 41, 778, 777), (184, 173, 784, 783), (774, 775, 796, 795), (41, 742, 787, 778), (808, 797, 798, 807), (810, 799, 800, 809), (812, 801, 802, 811), (814, 803, 804, 813), (816, 805, 806, 815), (780, 789, 809, 800), (777, 778, 798, 797), (795, 796, 816, 815), (790, 779, 799, 810), (779, 780, 800, 799), (793, 794, 814, 813), (782, 791, 811, 802), (781, 782, 802, 801), (791, 792, 812, 811), (792, 781, 801, 812), (783, 784, 804, 803), (789, 790, 810, 809), (784, 793, 813, 804), (785, 786, 806, 805), (787, 788, 808, 807)])
_uv = me_cube.uv_layers.new(name='UVMap')
_uv.uv.foreach_set('vector', [0.8493, 0.7374, 0.875, 0.7374, 0.875, 0.75, 0.8493, 0.75, 0.375, 0.9743, 0.625, 0.9743, 0.625, 1.0, 0.375, 1.0, 0.375, 0.2394, 0.625, 0.2394, 0.625, 0.25, 0.375, 0.25, 0.2039, 0.7374, 0.375, 0.7374, 0.375, 0.75, 0.2039, 0.75, 0.375, 0.7374, 0.625, 0.7374, 0.625, 0.75, 0.375, 0.75, 0.375, 0.3289, 0.625, 0.3289, 0.625, 0.5, 0.375, 0.5, 0.375, 0.25, 0.625, 0.25, 0.625, 0.2757, 0.375, 0.2757, 0.375, 0.9211, 0.625, 0.9211, 0.625, 0.9743, 0.375, 0.9743, 0.7961, 0.7374, 0.8493, 0.7374, 0.8493, 0.75, 0.7961, 0.75, 0.1507, 0.5876, 0.1507, 0.5748, 0.1507, 0.5748, 0.1507, 0.5876, 0.125, 0.7374, 0.136, 0.7374, 0.136, 0.75, 0.125, 0.75, 0.375, 0.9743, 0.375, 1.0, 0.375, 1.0, 0.375, 0.989, 0.2197, 0.8272, 0.2255, 0.8254, 0.375, 0.9743, 0.375, 0.2394, 0.375, 0.25, 0.375, 0.25, 0.375, 0.2394, 0.1507, 0.7374, 0.1507, 0.75, 0.2255, 0.8254, 0.2255, 0.8053, 0.2255, 0.8053, 0.2255, 0.8254, 0.2197, 0.8272, 0.2197, 0.8069, 0.2197, 0.8069, 0.2197, 0.8272, 0.136, 0.75, 0.136, 0.7374, 0.375, 0.25, 0.375, 0.2757, 0.375, 0.2757, 0.2255, 0.4246, 0.2197, 0.4228, 0.375, 0.261, 0.375, 0.25, 0.2197, 0.788, 0.2197, 0.8069, 0.136, 0.7374, 0.136, 0.7258, 0.2255, 0.7866, 0.2255, 0.8053, 0.2197, 0.8069, 0.2197, 0.788, 0.1507, 0.7258, 0.1507, 0.7374, 0.2255, 0.8053, 0.2255, 0.7866, 0.375, 0.0, 0.375, 0.01256, 0.375, 0.01256, 0.375, 0.0, 0.125, 0.6752, 0.136, 0.6752, 0.136, 0.6752, 0.1358, 0.6752, 0.1355, 0.6752, 0.1349, 0.6752, 0.126, 0.6752, 0.1267, 0.6752, 0.125, 0.6752, 0.125, 0.6752, 0.1507, 0.5223, 0.1507, 0.536, 0.1507, 0.536, 0.1507, 0.5223, 0.7961, 0.7258, 0.8493, 0.7258, 0.8493, 0.7374, 0.7961, 0.7374, 0.375, 0.7258, 0.625, 0.7258, 0.625, 0.7374, 0.375, 0.7374, 0.2039, 0.7258, 0.375, 0.7258, 0.375, 0.7374, 0.2039, 0.7374, 0.375, 0.0, 0.625, 0.0, 0.625, 0.01256, 0.375, 0.01256, 0.8493, 0.7258, 0.875, 0.7258, 0.875, 0.7374, 0.8493, 0.7374, 0.8493, 0.7122, 0.875, 0.7122, 0.875, 0.7258, 0.8493, 0.7258, 0.2039, 0.7122, 0.375, 0.7122, 0.375, 0.7258, 0.2039, 0.7258, 0.375, 0.7122, 0.625, 0.7122, 0.625, 0.7258, 0.375, 0.7258, 0.8493, 0.6251, 0.7961, 0.6251, 0.7961, 0.6251, 0.8493, 0.6251, 0.1507, 0.6624, 0.1507, 0.6752, 0.1507, 0.6752, 0.1507, 0.6624, 0.125, 0.7122, 0.136, 0.7122, 0.136, 0.7258, 0.125, 0.7258, 0.1507, 0.7122, 0.1507, 0.7258, 0.2255, 0.7866, 0.2255, 0.7649, 0.2255, 0.7649, 0.2255, 0.7866, 0.2197, 0.788, 0.2197, 0.7661, 0.2197, 0.7661, 0.2197, 0.788, 0.136, 0.7258, 0.136, 0.7122, 0.375, 0.01256, 0.375, 0.02424, 0.375, 0.02424, 0.375, 0.01256, 0.375, 0.01256, 0.625, 0.01256, 0.625, 0.02424, 0.375, 0.02424, 0.2197, 0.7466, 0.2197, 0.7661, 0.136, 0.7122, 0.136, 0.7002, 0.2255, 0.7455, 0.2255, 0.7649, 0.2197, 0.7661, 0.2197, 0.7466, 0.1507, 0.7002, 0.1507, 0.7122, 0.2255, 0.7649, 0.2255, 0.7455, 0.375, 0.25, 0.375, 0.261, 0.375, 0.261, 0.2156, 0.4202, 0.2156, 0.4198, 0.2156, 0.4192, 0.2075, 0.4185, 0.2091, 0.4176, 0.375, 0.25, 0.375, 0.25, 0.1507, 0.5487, 0.1507, 0.536, 0.1507, 0.536, 0.1507, 0.5487, 0.7961, 0.7002, 0.8493, 0.7002, 0.8493, 0.7122, 0.7961, 0.7122, 0.375, 0.7002, 0.625, 0.7002, 0.625, 0.7122, 0.375, 0.7122, 0.2039, 0.7002, 0.375, 0.7002, 0.375, 0.7122, 0.2039, 0.7122, 0.8493, 0.7002, 0.875, 0.7002, 0.875, 0.7122, 0.8493, 0.7122, 0.375, 0.02424, 0.375, 0.03778, 0.375, 0.03778, 0.375, 0.02424, 0.375, 0.02424, 0.625, 0.02424, 0.625, 0.03778, 0.375, 0.03778, 0.8493, 0.6874, 0.875, 0.6874, 0.875, 0.7002, 0.8493, 0.7002, 0.2039, 0.6874, 0.375, 0.6874, 0.375, 0.7002, 0.2039, 0.7002, 0.375, 0.6874, 0.625, 0.6874, 0.625, 0.7002, 0.375, 0.7002, 0.7961, 0.6874, 0.8493, 0.6874, 0.8493, 0.7002, 0.7961, 0.7002, 0.1507, 0.7258, 0.1507, 0.7122, 0.1507, 0.7122, 0.1507, 0.7258, 0.125, 0.6874, 0.136, 0.6874, 0.136, 0.7002, 0.125, 0.7002, 0.1507, 0.6874, 0.1507, 0.7002, 0.2255, 0.7455, 0.2255, 0.7251, 0.2255, 0.7251, 0.2255, 0.7455, 0.2197, 0.7466, 0.2197, 0.726, 0.2197, 0.726, 0.2197, 0.7466, 0.136, 0.7002, 0.136, 0.6874, 0.375, 0.03778, 0.375, 0.04984, 0.375, 0.04984, 0.375, 0.03778, 0.375, 0.03778, 0.625, 0.03778, 0.625, 0.04984, 0.375, 0.04984, 0.2197, 0.7063, 0.2197, 0.726, 0.136, 0.6874, 0.136, 0.6752, 0.2255, 0.7055, 0.2255, 0.7251, 0.2197, 0.726, 0.2197, 0.7063, 0.1507, 0.6752, 0.1507, 0.6874, 0.2255, 0.7251, 0.2255, 0.7055, 0.136, 0.5615, 0.125, 0.5615, 0.125, 0.5615, 0.125, 0.5615, 0.1267, 0.5615, 0.126, 0.5615, 0.1349, 0.5615, 0.1355, 0.5615, 0.1358, 0.5615, 0.136, 0.5615, 0.1507, 0.6874, 0.1507, 0.6752, 0.1507, 0.6752, 0.1507, 0.6874, 0.7961, 0.6752, 0.8493, 0.6752, 0.8493, 0.6874, 0.7961, 0.6874, 0.375, 0.6752, 0.625, 0.6752, 0.625, 0.6874, 0.375, 0.6874, 0.2039, 0.6752, 0.375, 0.6752, 0.375, 0.6874, 0.2039, 0.6874, 0.8493, 0.6752, 0.875, 0.6752, 0.875, 0.6874, 0.8493, 0.6874, 0.375, 0.04984, 0.375, 0.06258, 0.375, 0.06258, 0.375, 0.04984, 0.375, 0.04984, 0.625, 0.04984, 0.625, 0.06258, 0.375, 0.06258, 0.8493, 0.6624, 0.875, 0.6624, 0.875, 0.6752, 0.8493, 0.6752, 0.2039, 0.6624, 0.375, 0.6624, 0.375, 0.6752, 0.2039, 0.6752, 0.375, 0.6624, 0.625, 0.6624, 0.625, 0.6752, 0.375, 0.6752, 0.7961, 0.6251, 0.7961, 0.6125, 0.7961, 0.6125, 0.7961, 0.6251, 0.1507, 0.6251, 0.1507, 0.6374, 0.1507, 0.6374, 0.1507, 0.6251, 0.125, 0.6624, 0.136, 0.6624, 0.136, 0.6752, 0.125, 0.6752, 0.1507, 0.6624, 0.1507, 0.6752, 0.2255, 0.7055, 0.2255, 0.6849, 0.2255, 0.6849, 0.2255, 0.7055, 0.2197, 0.7063, 0.2197, 0.6854, 0.2197, 0.6854, 0.2197, 0.7063, 0.136, 0.6752, 0.136, 0.6624, 0.375, 0.06258, 0.375, 0.07477, 0.375, 0.07477, 0.375, 0.06258, 0.375, 0.06258, 0.625, 0.06258, 0.625, 0.07477, 0.375, 0.07477, 0.2197, 0.666, 0.2197, 0.6854, 0.136, 0.6624, 0.136, 0.6503, 0.2255, 0.6656, 0.2255, 0.6849, 0.2197, 0.6854, 0.2197, 0.666, 0.1507, 0.6503, 0.1507, 0.6624, 0.2255, 0.6849, 0.2255, 0.6656, 0.375, 0.08764, 0.375, 0.09967, 0.375, 0.09967, 0.375, 0.08764, 0.7961, 0.6503, 0.8493, 0.6503, 0.8493, 0.6624, 0.7961, 0.6624, 0.375, 0.6503, 0.625, 0.6503, 0.625, 0.6624, 0.375, 0.6624, 0.2039, 0.6503, 0.375, 0.6503, 0.375, 0.6624, 0.2039, 0.6624, 0.8493, 0.6503, 0.875, 0.6503, 0.875, 0.6624, 0.8493, 0.6624, 0.375, 0.07477, 0.375, 0.08764, 0.375, 0.08764, 0.375, 0.07477, 0.375, 0.07477, 0.625, 0.07477, 0.625, 0.08764, 0.375, 0.08764, 0.8493, 0.6374, 0.875, 0.6374, 0.875, 0.6503, 0.8493, 0.6503, 0.2039, 0.6374, 0.375, 0.6374, 0.375, 0.6503, 0.2039, 0.6503, 0.375, 0.6374, 0.625, 0.6374, 0.625, 0.6503, 0.375, 0.6503, 0.7961, 0.6374, 0.8493, 0.6374, 0.8493, 0.6503, 0.7961, 0.6503, 0.1507, 0.6503, 0.1507, 0.6374, 0.1507, 0.6374, 0.1507, 0.6503, 0.136, 0.6374, 0.136, 0.6374, 0.136, 0.6374, 0.136, 0.6374, 0.1507, 0.6374, 0.1507, 0.6503, 0.2255, 0.6656, 0.2255, 0.6448, 0.2255, 0.6448, 0.2255, 0.6656, 0.2197, 0.666, 0.2197, 0.645, 0.2197, 0.645, 0.2197, 0.666, 0.136, 0.6503, 0.136, 0.6374, 0.375, 0.08764, 0.375, 0.09967, 0.375, 0.09967, 0.375, 0.08764, 0.375, 0.08764, 0.625, 0.08764, 0.625, 0.09967, 0.375, 0.09967, 0.2197, 0.6252, 0.2197, 0.645, 0.136, 0.6374, 0.136, 0.6251, 0.2255, 0.6252, 0.2255, 0.6448, 0.2197, 0.645, 0.2197, 0.6252, 0.1507, 0.6251, 0.1507, 0.6374, 0.2255, 0.6448, 0.2255, 0.6252, 0.136, 0.6874, 0.125, 0.6874, 0.125, 0.6874, 0.125, 0.6874, 0.1267, 0.6874, 0.126, 0.6874, 0.1349, 0.6874, 0.1355, 0.6874, 0.1358, 0.6874, 0.136, 0.6874, 0.1507, 0.5876, 0.1507, 0.6, 0.1507, 0.6, 0.1507, 0.5876, 0.7961, 0.6251, 0.8493, 0.6251, 0.8493, 0.6374, 0.7961, 0.6374, 0.375, 0.6251, 0.625, 0.6251, 0.625, 0.6374, 0.375, 0.6374, 0.2039, 0.6251, 0.375, 0.6251, 0.375, 0.6374, 0.2039, 0.6374, 0.8493, 0.6251, 0.875, 0.6251, 0.875, 0.6374, 0.8493, 0.6374, 0.375, 0.09967, 0.375, 0.1126, 0.375, 0.1126, 0.375, 0.09967, 0.375, 0.09967, 0.625, 0.09967, 0.625, 0.1126, 0.375, 0.1126, 0.8493, 0.6125, 0.875, 0.6125, 0.875, 0.6251, 0.8493, 0.6251, 0.2039, 0.6125, 0.375, 0.6125, 0.375, 0.6251, 0.2039, 0.6251, 0.375, 0.6125, 0.625, 0.6125, 0.625, 0.6251, 0.375, 0.6251, 0.7961, 0.7122, 0.8493, 0.7122, 0.8493, 0.7122, 0.7961, 0.7122, 0.1507, 0.5, 0.1507, 0.5106, 0.1507, 0.5106, 0.1507, 0.5, 0.375, 0.1375, 0.375, 0.15, 0.375, 0.15, 0.375, 0.1375, 0.1507, 0.6125, 0.1507, 0.6251, 0.2255, 0.6252, 0.2255, 0.605, 0.2255, 0.605, 0.2255, 0.6252, 0.2197, 0.6252, 0.2197, 0.6048, 0.2197, 0.6048, 0.2197, 0.6252, 0.136, 0.6251, 0.136, 0.6125, 0.375, 0.1126, 0.375, 0.1249, 0.375, 0.1249, 0.375, 0.1126, 0.375, 0.1126, 0.625, 0.1126, 0.625, 0.1249, 0.375, 0.1249, 0.2197, 0.5845, 0.2197, 0.6048, 0.136, 0.6125, 0.136, 0.6, 0.2255, 0.5849, 0.2255, 0.605, 0.2197, 0.6048, 0.2197, 0.5845, 0.1507, 0.6, 0.1507, 0.6125, 0.2255, 0.605, 0.2255, 0.5849, 0.375, 0.08764, 0.375, 0.09967, 0.375, 0.09967, 0.375, 0.08764, 0.1507, 0.6125, 0.1507, 0.6251, 0.1507, 0.6251, 0.1507, 0.6125, 0.7961, 0.6, 0.8493, 0.6, 0.8493, 0.6125, 0.7961, 0.6125, 0.375, 0.6, 0.625, 0.6, 0.625, 0.6125, 0.375, 0.6125, 0.2039, 0.6, 0.375, 0.6, 0.375, 0.6125, 0.2039, 0.6125, 0.8493, 0.6, 0.875, 0.6, 0.875, 0.6125, 0.8493, 0.6125, 0.375, 0.1249, 0.375, 0.1375, 0.375, 0.1375, 0.375, 0.1249, 0.375, 0.1249, 0.625, 0.1249, 0.625, 0.1375, 0.375, 0.1375, 0.8493, 0.5876, 0.875, 0.5876, 0.875, 0.6, 0.8493, 0.6, 0.2039, 0.5876, 0.375, 0.5876, 0.375, 0.6, 0.2039, 0.6, 0.375, 0.5876, 0.625, 0.5876, 0.625, 0.6, 0.375, 0.6, 0.7961, 0.5876, 0.8493, 0.5876, 0.8493, 0.6, 0.7961, 0.6, 0.1507, 0.7374, 0.1507, 0.75, 0.1507, 0.75, 0.1507, 0.7374, 0.125, 0.5876, 0.136, 0.5876, 0.136, 0.6, 0.125, 0.6, 0.1507, 0.5876, 0.1507, 0.6, 0.2255, 0.5849, 0.2255, 0.5651, 0.2255, 0.5651, 0.2255, 0.5849, 0.2197, 0.5845, 0.2197, 0.5645, 0.2197, 0.5645, 0.2197, 0.5845, 0.136, 0.6, 0.136, 0.5876, 0.375, 0.1375, 0.375, 0.15, 0.375, 0.15, 0.375, 0.1375, 0.375, 0.1375, 0.625, 0.1375, 0.625, 0.15, 0.375, 0.15, 0.2197, 0.5437, 0.2197, 0.5645, 0.136, 0.5876, 0.136, 0.5748, 0.2255, 0.5444, 0.2255, 0.5651, 0.2197, 0.5645, 0.2197, 0.5437, 0.1507, 0.5748, 0.1507, 0.5876, 0.2255, 0.5651, 0.2255, 0.5444, 0.375, 0.01256, 0.375, 0.02424, 0.375, 0.02424, 0.375, 0.01256, 0.1507, 0.5487, 0.1507, 0.5615, 0.1507, 0.5615, 0.1507, 0.5487, 0.7961, 0.5748, 0.8493, 0.5748, 0.8493, 0.5876, 0.7961, 0.5876, 0.375, 0.5748, 0.625, 0.5748, 0.625, 0.5876, 0.375, 0.5876, 0.2039, 0.5748, 0.375, 0.5748, 0.375, 0.5876, 0.2039, 0.5876, 0.8493, 0.5748, 0.875, 0.5748, 0.875, 0.5876, 0.8493, 0.5876, 0.375, 0.15, 0.375, 0.1624, 0.375, 0.1624, 0.375, 0.15, 0.375, 0.15, 0.625, 0.15, 0.625, 0.1624, 0.375, 0.1624, 0.8493, 0.5615, 0.875, 0.5615, 0.875, 0.5748, 0.8493, 0.5748, 0.2039, 0.5615, 0.375, 0.5615, 0.375, 0.5748, 0.2039, 0.5748, 0.375, 0.5615, 0.625, 0.5615, 0.625, 0.5748, 0.375, 0.5748, 0.8493, 0.6752, 0.7961, 0.6752, 0.7961, 0.6752, 0.8493, 0.6752, 0.1507, 0.6874, 0.1507, 0.7002, 0.1507, 0.7002, 0.1507, 0.6874, 0.125, 0.5615, 0.136, 0.5615, 0.136, 0.5748, 0.125, 0.5748, 0.1507, 0.5615, 0.1507, 0.5748, 0.2255, 0.5444, 0.2255, 0.5232, 0.2255, 0.5232, 0.2255, 0.5444, 0.2197, 0.5437, 0.2197, 0.5223, 0.2197, 0.5223, 0.2197, 0.5437, 0.136, 0.5748, 0.136, 0.5615, 0.375, 0.1624, 0.375, 0.1752, 0.375, 0.1752, 0.375, 0.1624, 0.375, 0.1624, 0.625, 0.1624, 0.625, 0.1752, 0.375, 0.1752, 0.2197, 0.5016, 0.2197, 0.5223, 0.136, 0.5615, 0.136, 0.5487, 0.2255, 0.5027, 0.2255, 0.5232, 0.2197, 0.5223, 0.2197, 0.5016, 0.1507, 0.5487, 0.1507, 0.5615, 0.2255, 0.5232, 0.2255, 0.5027, 0.136, 0.5876, 0.125, 0.5876, 0.125, 0.5876, 0.125, 0.5876, 0.1267, 0.5876, 0.126, 0.5876, 0.1349, 0.5876, 0.1355, 0.5876, 0.1358, 0.5876, 0.136, 0.5876, 0.1507, 0.5748, 0.1507, 0.5876, 0.1507, 0.5876, 0.1507, 0.5748, 0.7961, 0.5487, 0.8493, 0.5487, 0.8493, 0.5615, 0.7961, 0.5615, 0.375, 0.5487, 0.625, 0.5487, 0.625, 0.5615, 0.375, 0.5615, 0.2039, 0.5487, 0.375, 0.5487, 0.375, 0.5615, 0.2039, 0.5615, 0.8493, 0.5487, 0.875, 0.5487, 0.875, 0.5615, 0.8493, 0.5615, 0.375, 0.1752, 0.375, 0.1885, 0.375, 0.1885, 0.375, 0.1752, 0.375, 0.1752, 0.625, 0.1752, 0.625, 0.1885, 0.375, 0.1885, 0.8493, 0.536, 0.875, 0.536, 0.875, 0.5487, 0.8493, 0.5487, 0.2039, 0.536, 0.375, 0.536, 0.375, 0.5487, 0.2039, 0.5487, 0.375, 0.536, 0.625, 0.536, 0.625, 0.5487, 0.375, 0.5487, 0.7961, 0.536, 0.8493, 0.536, 0.8493, 0.5487, 0.7961, 0.5487, 0.1507, 0.5106, 0.1507, 0.5223, 0.1507, 0.5223, 0.1507, 0.5106, 0.125, 0.536, 0.136, 0.536, 0.136, 0.5487, 0.125, 0.5487, 0.1507, 0.536, 0.1507, 0.5487, 0.2255, 0.5027, 0.2255, 0.4822, 0.2255, 0.4822, 0.2255, 0.5027, 0.2197, 0.5016, 0.2197, 0.4809, 0.2197, 0.4809, 0.2197, 0.5016, 0.136, 0.5487, 0.136, 0.536, 0.375, 0.1885, 0.375, 0.2013, 0.375, 0.2013, 0.375, 0.1885, 0.375, 0.1885, 0.625, 0.1885, 0.625, 0.2013, 0.375, 0.2013, 0.2197, 0.4588, 0.2197, 0.4809, 0.136, 0.536, 0.136, 0.5223, 0.2255, 0.4603, 0.2255, 0.4822, 0.2197, 0.4809, 0.2197, 0.4588, 0.1507, 0.5223, 0.1507, 0.536, 0.2255, 0.4822, 0.2255, 0.4603, 0.375, 0.1624, 0.375, 0.1752, 0.375, 0.1752, 0.375, 0.1624, 0.1507, 0.7122, 0.1507, 0.7258, 0.1507, 0.7258, 0.1507, 0.7122, 0.7961, 0.5223, 0.8493, 0.5223, 0.8493, 0.536, 0.7961, 0.536, 0.375, 0.5223, 0.625, 0.5223, 0.625, 0.536, 0.375, 0.536, 0.2039, 0.5223, 0.375, 0.5223, 0.375, 0.536, 0.2039, 0.536, 0.8493, 0.5223, 0.875, 0.5223, 0.875, 0.536, 0.8493, 0.536, 0.375, 0.2013, 0.375, 0.214, 0.375, 0.214, 0.375, 0.2013, 0.375, 0.2013, 0.625, 0.2013, 0.625, 0.214, 0.375, 0.214, 0.8493, 0.5106, 0.875, 0.5106, 0.875, 0.5223, 0.8493, 0.5223, 0.2039, 0.5106, 0.375, 0.5106, 0.375, 0.5223, 0.2039, 0.5223, 0.375, 0.5106, 0.625, 0.5106, 0.625, 0.5223, 0.375, 0.5223, 0.7961, 0.5748, 0.7961, 0.5615, 0.7961, 0.5615, 0.7961, 0.5748, 0.1507, 0.6503, 0.1507, 0.6624, 0.1507, 0.6624, 0.1507, 0.6503, 0.125, 0.5106, 0.136, 0.5106, 0.136, 0.5223, 0.125, 0.5223, 0.1507, 0.5106, 0.1507, 0.5223, 0.2255, 0.4603, 0.2255, 0.4415, 0.2255, 0.4415, 0.2255, 0.4603, 0.2197, 0.4588, 0.2197, 0.4399, 0.2197, 0.4399, 0.2197, 0.4588, 0.136, 0.5223, 0.136, 0.5106, 0.375, 0.214, 0.375, 0.2277, 0.375, 0.2277, 0.375, 0.214, 0.375, 0.214, 0.625, 0.214, 0.625, 0.2277, 0.375, 0.2277, 0.2197, 0.4228, 0.2197, 0.4399, 0.136, 0.5106, 0.136, 0.5, 0.2255, 0.4246, 0.2255, 0.4415, 0.2197, 0.4399, 0.2197, 0.4228, 0.1507, 0.5, 0.1507, 0.5106, 0.2255, 0.4415, 0.2255, 0.4246, 0.136, 0.6, 0.136, 0.6125, 0.136, 0.6125, 0.136, 0.6, 0.1507, 0.536, 0.1507, 0.5487, 0.1507, 0.5487, 0.1507, 0.536, 0.7961, 0.5, 0.8493, 0.5, 0.8493, 0.5106, 0.7961, 0.5106, 0.375, 0.5, 0.625, 0.5, 0.625, 0.5106, 0.375, 0.5106, 0.2039, 0.5, 0.375, 0.5, 0.375, 0.5106, 0.2039, 0.5106, 0.8493, 0.5, 0.875, 0.5, 0.875, 0.5106, 0.8493, 0.5106, 0.375, 0.2277, 0.375, 0.2394, 0.375, 0.2394, 0.375, 0.2277, 0.375, 0.2277, 0.625, 0.2277, 0.625, 0.2394, 0.375, 0.2394, 0.136, 0.7258, 0.136, 0.7374, 0.136, 0.7374, 0.136, 0.7258, 0.136, 0.7002, 0.136, 0.7122, 0.136, 0.7122, 0.136, 0.7002, 0.136, 0.6752, 0.136, 0.6874, 0.136, 0.6874, 0.136, 0.6752, 0.136, 0.6251, 0.136, 0.6251, 0.136, 0.6251, 0.136, 0.6251, 0.136, 0.6374, 0.136, 0.6503, 0.136, 0.6503, 0.136, 0.6374, 0.136, 0.6125, 0.136, 0.6251, 0.136, 0.6251, 0.136, 0.6125, 0.136, 0.5748, 0.136, 0.5876, 0.136, 0.5876, 0.136, 0.5748, 0.136, 0.5487, 0.136, 0.5615, 0.136, 0.5615, 0.136, 0.5487, 0.136, 0.5223, 0.136, 0.536, 0.136, 0.536, 0.136, 0.5223, 0.136, 0.5106, 0.125, 0.5106, 0.125, 0.5106, 0.125, 0.5106, 0.1267, 0.5106, 0.126, 0.5106, 0.1349, 0.5106, 0.1355, 0.5106, 0.1358, 0.5106, 0.136, 0.5106, 0.125, 0.5, 0.125, 0.5, 0.125, 0.5106, 0.125, 0.5106, 0.125, 0.5748, 0.136, 0.5748, 0.136, 0.5748, 0.1358, 0.5748, 0.1355, 0.5748, 0.1349, 0.5748, 0.126, 0.5748, 0.1267, 0.5748, 0.125, 0.5748, 0.125, 0.5748, 0.375, 0.1885, 0.375, 0.2013, 0.375, 0.2013, 0.375, 0.1885, 0.375, 0.09967, 0.375, 0.09967, 0.375, 0.09967, 0.375, 0.09967, 0.125, 0.5748, 0.125, 0.5748, 0.125, 0.5876, 0.125, 0.5876, 0.136, 0.7374, 0.125, 0.7374, 0.125, 0.7374, 0.125, 0.7374, 0.1267, 0.7374, 0.126, 0.7374, 0.1349, 0.7374, 0.1355, 0.7374, 0.1358, 0.7374, 0.136, 0.7374, 0.136, 0.6503, 0.136, 0.6624, 0.136, 0.6624, 0.136, 0.6503, 0.375, 0.1126, 0.375, 0.1249, 0.375, 0.1249, 0.375, 0.1126, 0.136, 0.536, 0.125, 0.536, 0.125, 0.536, 0.125, 0.536, 0.1267, 0.536, 0.126, 0.536, 0.1349, 0.536, 0.1355, 0.536, 0.1358, 0.536, 0.136, 0.536, 0.136, 0.7122, 0.125, 0.7122, 0.125, 0.7122, 0.125, 0.7122, 0.1267, 0.7122, 0.126, 0.7122, 0.1349, 0.7122, 0.1355, 0.7122, 0.1358, 0.7122, 0.136, 0.7122, 0.136, 0.6624, 0.125, 0.6624, 0.125, 0.6624, 0.136, 0.6624, 0.125, 0.5487, 0.136, 0.5487, 0.136, 0.5487, 0.1358, 0.5487, 0.1355, 0.5487, 0.1349, 0.5487, 0.126, 0.5487, 0.1267, 0.5487, 0.125, 0.5487, 0.125, 0.5487, 0.375, 0.214, 0.375, 0.2277, 0.375, 0.2277, 0.375, 0.214, 0.125, 0.7258, 0.136, 0.7258, 0.136, 0.7258, 0.1358, 0.7258, 0.1355, 0.7258, 0.1349, 0.7258, 0.126, 0.7258, 0.1267, 0.7258, 0.125, 0.7258, 0.125, 0.7258, 0.375, 0.03778, 0.375, 0.04984, 0.375, 0.04984, 0.375, 0.03778, 0.136, 0.6251, 0.136, 0.6374, 0.136, 0.6374, 0.136, 0.6251, 0.125, 0.5487, 0.125, 0.5487, 0.125, 0.5615, 0.125, 0.5615, 0.136, 0.6251, 0.136, 0.6374, 0.136, 0.6374, 0.136, 0.6251, 0.375, 0.1375, 0.375, 0.15, 0.375, 0.15, 0.375, 0.1375, 0.125, 0.6752, 0.125, 0.6752, 0.125, 0.6874, 0.125, 0.6874, 0.125, 0.7258, 0.125, 0.7258, 0.125, 0.7374, 0.125, 0.7374, 0.375, 0.1126, 0.375, 0.1126, 0.375, 0.1126, 0.375, 0.1126, 0.125, 0.5223, 0.136, 0.5223, 0.136, 0.5223, 0.1358, 0.5223, 0.1355, 0.5223, 0.1349, 0.5223, 0.126, 0.5223, 0.1267, 0.5223, 0.125, 0.5223, 0.125, 0.5223, 0.375, 0.2394, 0.375, 0.25, 0.375, 0.25, 0.375, 0.2394, 0.125, 0.7002, 0.136, 0.7002, 0.136, 0.7002, 0.1358, 0.7002, 0.1355, 0.7002, 0.1349, 0.7002, 0.126, 0.7002, 0.1267, 0.7002, 0.125, 0.7002, 0.125, 0.7002, 0.375, 0.06258, 0.375, 0.07477, 0.375, 0.07477, 0.375, 0.06258, 0.125, 0.6, 0.136, 0.6, 0.136, 0.6, 0.125, 0.6, 0.125, 0.5223, 0.125, 0.5223, 0.125, 0.536, 0.125, 0.536, 0.125, 0.7002, 0.125, 0.7002, 0.125, 0.7122, 0.125, 0.7122, 0.125, 0.6374, 0.136, 0.6374, 0.136, 0.6503, 0.125, 0.6503, 0.125, 0.6125, 0.136, 0.6125, 0.136, 0.6251, 0.125, 0.6251, 0.136, 0.6125, 0.125, 0.6125, 0.125, 0.6125, 0.136, 0.6125, 0.136, 0.6, 0.136, 0.6125, 0.136, 0.6125, 0.136, 0.6, 0.125, 0.6503, 0.136, 0.6503, 0.136, 0.6503, 0.125, 0.6503, 0.136, 0.6251, 0.136, 0.6374, 0.136, 0.6374, 0.136, 0.6251, 0.125, 0.6503, 0.136, 0.6503, 0.136, 0.6503, 0.125, 0.6503, 0.125, 0.6251, 0.136, 0.6251, 0.136, 0.6251, 0.125, 0.6251, 0.136, 0.6374, 0.125, 0.6374, 0.125, 0.6374, 0.136, 0.6374, 0.136, 0.6624, 0.125, 0.6624, 0.125, 0.6624, 0.136, 0.6624, 0.136, 0.6503, 0.136, 0.6503, 0.136, 0.6503, 0.136, 0.6503, 0.136, 0.6503, 0.136, 0.6624, 0.136, 0.6624, 0.136, 0.6503, 0.136, 0.6, 0.136, 0.6125, 0.136, 0.6125, 0.136, 0.6, 0.125, 0.6, 0.136, 0.6, 0.136, 0.6, 0.125, 0.6, 0.136, 0.6125, 0.136, 0.6125, 0.136, 0.6125, 0.136, 0.6125, 0.375, 0.1126, 0.375, 0.1249, 0.375, 0.1249, 0.375, 0.1126, 0.375, 0.1375, 0.375, 0.1375, 0.375, 0.1375, 0.375, 0.1375, 0.375, 0.1249, 0.375, 0.1375, 0.375, 0.1375, 0.375, 0.1249, 0.375, 0.1249, 0.375, 0.1249, 0.375, 0.1249, 0.375, 0.1249, 0.375, 0.09967, 0.375, 0.1126, 0.375, 0.1126, 0.375, 0.09967, 0.136, 0.6374, 0.136, 0.6374, 0.136, 0.6374, 0.136, 0.6374, 0.136, 0.6374, 0.136, 0.6374, 0.136, 0.6374, 0.375, 0.1375, 0.375, 0.15, 0.375, 0.15, 0.375, 0.1375, 0.136, 0.6624, 0.136, 0.6624, 0.136, 0.6624, 0.136, 0.6624, 0.136, 0.6624, 0.136, 0.6624, 0.136, 0.6624, 0.375, 0.08764, 0.375, 0.09967, 0.375, 0.09967, 0.375, 0.08764, 0.125, 0.6251, 0.136, 0.6251, 0.136, 0.6251, 0.125, 0.6251, 0.375, 0.1126, 0.375, 0.1249, 0.375, 0.1249, 0.375, 0.1126, 0.125, 0.6, 0.136, 0.6, 0.136, 0.6, 0.125, 0.6, 0.136, 0.6624, 0.125, 0.6624, 0.125, 0.6624, 0.136, 0.6624, 0.375, 0.1375, 0.375, 0.15, 0.375, 0.15, 0.375, 0.1375, 0.136, 0.6374, 0.125, 0.6374, 0.125, 0.6374, 0.136, 0.6374, 0.136, 0.6503, 0.136, 0.6624, 0.136, 0.6624, 0.136, 0.6503, 0.136, 0.6125, 0.125, 0.6125, 0.125, 0.6125, 0.136, 0.6125, 0.375, 0.1375, 0.375, 0.15, 0.375, 0.15, 0.375, 0.1375, 0.136, 0.6503, 0.136, 0.6517, 0.136, 0.6604, 0.136, 0.6624, 0.136, 0.6624, 0.136, 0.6503, 0.136, 0.6, 0.136, 0.6, 0.136, 0.6, 0.136, 0.6, 0.136, 0.6, 0.136, 0.6, 0.136, 0.6, 0.136, 0.6112, 0.136, 0.6018, 0.136, 0.6018, 0.136, 0.6112, 0.136, 0.6125, 0.136, 0.6125, 0.136, 0.6125, 0.136, 0.6125, 0.136, 0.6125, 0.136, 0.6125, 0.136, 0.6125, 0.136, 0.6613, 0.136, 0.6604, 0.136, 0.6517, 0.136, 0.6514, 0.136, 0.6514, 0.136, 0.6613, 0.136, 0.6357, 0.136, 0.6269, 0.136, 0.6269, 0.136, 0.6357, 0.375, 0.08764, 0.375, 0.09967, 0.375, 0.09967, 0.375, 0.08764, 0.136, 0.6365, 0.136, 0.6357, 0.136, 0.6269, 0.136, 0.6263, 0.136, 0.6263, 0.136, 0.6365, 0.375, 0.1126, 0.375, 0.1249, 0.375, 0.1249, 0.375, 0.1126, 0.125, 0.6, 0.1287, 0.6, 0.136, 0.6, 0.136, 0.6, 0.125, 0.6, 0.125, 0.6503, 0.136, 0.6503, 0.136, 0.6624, 0.125, 0.6624, 0.125, 0.6251, 0.136, 0.6251, 0.136, 0.6374, 0.125, 0.6374, 0.125, 0.6, 0.136, 0.6, 0.136, 0.6125, 0.125, 0.6125, 0.136, 0.6251, 0.136, 0.6269, 0.136, 0.6357, 0.136, 0.6374, 0.136, 0.6374, 0.136, 0.6251, 0.136, 0.6624, 0.125, 0.6624, 0.125, 0.6624, 0.128, 0.6624, 0.136, 0.6624, 0.136, 0.6, 0.136, 0.6018, 0.136, 0.6112, 0.136, 0.6125, 0.136, 0.6125, 0.136, 0.6, 0.136, 0.6374, 0.125, 0.6374, 0.125, 0.6374, 0.1293, 0.6374, 0.136, 0.6374, 0.136, 0.6503, 0.136, 0.6503, 0.136, 0.6503, 0.136, 0.6503, 0.136, 0.6503, 0.136, 0.6503, 0.136, 0.6503, 0.136, 0.6125, 0.125, 0.6125, 0.125, 0.6125, 0.1304, 0.6125, 0.136, 0.6125, 0.375, 0.08764, 0.375, 0.09967, 0.375, 0.09967, 0.375, 0.08764, 0.136, 0.6251, 0.136, 0.6251, 0.136, 0.6251, 0.136, 0.6251, 0.136, 0.6251, 0.136, 0.6251, 0.136, 0.6251, 0.375, 0.1126, 0.375, 0.1249, 0.375, 0.1249, 0.375, 0.1126, 0.375, 0.08764, 0.375, 0.09967, 0.375, 0.09967, 0.375, 0.08764, 0.125, 0.6503, 0.136, 0.6503, 0.136, 0.6503, 0.125, 0.6503, 0.136, 0.6503, 0.136, 0.6624, 0.136, 0.6624, 0.136, 0.6503, 0.136, 0.6624, 0.125, 0.6624, 0.125, 0.6624, 0.136, 0.6624, 0.375, 0.1126, 0.375, 0.1249, 0.375, 0.1249, 0.375, 0.1126, 0.125, 0.6251, 0.136, 0.6251, 0.136, 0.6251, 0.125, 0.6251, 0.136, 0.6251, 0.136, 0.6374, 0.136, 0.6374, 0.136, 0.6251, 0.136, 0.6374, 0.125, 0.6374, 0.125, 0.6374, 0.136, 0.6374, 0.125, 0.6, 0.136, 0.6, 0.136, 0.6, 0.125, 0.6, 0.136, 0.6, 0.136, 0.6125, 0.136, 0.6125, 0.136, 0.6, 0.136, 0.6125, 0.125, 0.6125, 0.125, 0.6125, 0.136, 0.6125, 0.375, 0.1375, 0.375, 0.15, 0.375, 0.15, 0.375, 0.1375, 0.136, 0.6503, 0.136, 0.6624, 0.136, 0.6624, 0.136, 0.6503, 0.136, 0.6251, 0.136, 0.6374, 0.136, 0.6374, 0.136, 0.6251, 0.136, 0.6, 0.136, 0.6125, 0.136, 0.6125, 0.136, 0.6, 0.136, 0.6374, 0.136, 0.6374, 0.136, 0.6374, 0.136, 0.6374, 0.125, 0.6503, 0.136, 0.6503, 0.136, 0.6503, 0.1304, 0.6503, 0.125, 0.6503, 0.125, 0.6251, 0.136, 0.6251, 0.136, 0.6251, 0.1288, 0.6251, 0.125, 0.6251, 0.136, 0.6604, 0.136, 0.6517, 0.136, 0.6517, 0.136, 0.6604, 0.136, 0.6117, 0.136, 0.6112, 0.136, 0.6018, 0.136, 0.6014, 0.136, 0.6014, 0.136, 0.6117, 0.136, 0.6624, 0.136, 0.6624, 0.136, 0.6624, 0.136, 0.6624, 0.136, 0.6624, 0.136, 0.6503, 0.136, 0.6503, 0.136, 0.6624, 0.136, 0.6624, 0.136, 0.6503, 0.136, 0.6503, 0.136, 0.6624, 0.136, 0.6624, 0.136, 0.6503, 0.136, 0.6503, 0.136, 0.6624, 0.136, 0.6374, 0.136, 0.6251, 0.136, 0.6251, 0.136, 0.6374, 0.136, 0.6374, 0.136, 0.6251, 0.136, 0.6251, 0.136, 0.6374, 0.136, 0.6374, 0.136, 0.6251, 0.136, 0.6251, 0.136, 0.6374, 0.136, 0.6125, 0.136, 0.6, 0.136, 0.6, 0.136, 0.6125, 0.136, 0.6125, 0.136, 0.6, 0.136, 0.6, 0.136, 0.6125, 0.136, 0.6125, 0.136, 0.6, 0.136, 0.6, 0.136, 0.6125, 0.136, 0.6503, 0.136, 0.6624, 0.136, 0.6624, 0.136, 0.6503, 0.136, 0.6374, 0.136, 0.6374, 0.136, 0.6374, 0.136, 0.6374, 0.136, 0.6374, 0.136, 0.6, 0.136, 0.6125, 0.136, 0.6125, 0.136, 0.6, 0.136, 0.6374, 0.136, 0.6374, 0.136, 0.6374, 0.136, 0.6374, 0.136, 0.6374, 0.136, 0.6125, 0.136, 0.6125, 0.136, 0.6125, 0.136, 0.6125, 0.136, 0.6125, 0.136, 0.6125, 0.136, 0.6125, 0.136, 0.6125, 0.136, 0.6125, 0.136, 0.6, 0.136, 0.6125, 0.136, 0.6125, 0.136, 0.6, 0.136, 0.6251, 0.136, 0.6374, 0.136, 0.6374, 0.136, 0.6251, 0.136, 0.6503, 0.136, 0.6624, 0.136, 0.6624, 0.136, 0.6503, 0.136, 0.6624, 0.136, 0.6624, 0.136, 0.6624, 0.136, 0.6624, 0.136, 0.6624, 0.125, 0.5106, 0.125, 0.5, 0.2091, 0.4176, 0.1267, 0.5106, 0.1267, 0.5106, 0.2091, 0.4176, 0.2075, 0.4185, 0.126, 0.5106, 0.126, 0.5106, 0.2075, 0.4185, 0.2156, 0.4192, 0.1349, 0.5106, 0.1349, 0.5106, 0.2156, 0.4192, 0.2156, 0.4198, 0.1355, 0.5106, 0.1355, 0.5106, 0.2156, 0.4198, 0.2156, 0.4202, 0.1358, 0.5106, 0.1358, 0.5106, 0.2156, 0.4202, 0.136, 0.5, 0.136, 0.5106, 0.125, 0.7374, 0.125, 0.7258, 0.1267, 0.7258, 0.1267, 0.7374, 0.1267, 0.7374, 0.1267, 0.7258, 0.126, 0.7258, 0.126, 0.7374, 0.126, 0.7374, 0.126, 0.7258, 0.1349, 0.7258, 0.1349, 0.7374, 0.1349, 0.7374, 0.1349, 0.7258, 0.1355, 0.7258, 0.1355, 0.7374, 0.1355, 0.7374, 0.1355, 0.7258, 0.1358, 0.7258, 0.1358, 0.7374, 0.1358, 0.7374, 0.1358, 0.7258, 0.136, 0.7258, 0.136, 0.7374, 0.125, 0.7122, 0.125, 0.7002, 0.1267, 0.7002, 0.1267, 0.7122, 0.1267, 0.7122, 0.1267, 0.7002, 0.126, 0.7002, 0.126, 0.7122, 0.126, 0.7122, 0.126, 0.7002, 0.1349, 0.7002, 0.1349, 0.7122, 0.1349, 0.7122, 0.1349, 0.7002, 0.1355, 0.7002, 0.1355, 0.7122, 0.1355, 0.7122, 0.1355, 0.7002, 0.1358, 0.7002, 0.1358, 0.7122, 0.1358, 0.7122, 0.1358, 0.7002, 0.136, 0.7002, 0.136, 0.7122, 0.125, 0.6874, 0.125, 0.6752, 0.1267, 0.6752, 0.1267, 0.6874, 0.1267, 0.6874, 0.1267, 0.6752, 0.126, 0.6752, 0.126, 0.6874, 0.126, 0.6874, 0.126, 0.6752, 0.1349, 0.6752, 0.1349, 0.6874, 0.1349, 0.6874, 0.1349, 0.6752, 0.1355, 0.6752, 0.1355, 0.6874, 0.1355, 0.6874, 0.1355, 0.6752, 0.1358, 0.6752, 0.1358, 0.6874, 0.1358, 0.6874, 0.1358, 0.6752, 0.136, 0.6752, 0.136, 0.6874, 0.125, 0.5876, 0.125, 0.5748, 0.1267, 0.5748, 0.1267, 0.5876, 0.1267, 0.5876, 0.1267, 0.5748, 0.126, 0.5748, 0.126, 0.5876, 0.126, 0.5876, 0.126, 0.5748, 0.1349, 0.5748, 0.1349, 0.5876, 0.1349, 0.5876, 0.1349, 0.5748, 0.1355, 0.5748, 0.1355, 0.5876, 0.1355, 0.5876, 0.1355, 0.5748, 0.1358, 0.5748, 0.1358, 0.5876, 0.1358, 0.5876, 0.1358, 0.5748, 0.136, 0.5748, 0.136, 0.5876, 0.125, 0.5615, 0.125, 0.5487, 0.1267, 0.5487, 0.1267, 0.5615, 0.1267, 0.5615, 0.1267, 0.5487, 0.126, 0.5487, 0.126, 0.5615, 0.126, 0.5615, 0.126, 0.5487, 0.1349, 0.5487, 0.1349, 0.5615, 0.1349, 0.5615, 0.1349, 0.5487, 0.1355, 0.5487, 0.1355, 0.5615, 0.1355, 0.5615, 0.1355, 0.5487, 0.1358, 0.5487, 0.1358, 0.5615, 0.1358, 0.5615, 0.1358, 0.5487, 0.136, 0.5487, 0.136, 0.5615, 0.125, 0.536, 0.125, 0.5223, 0.1267, 0.5223, 0.1267, 0.536, 0.1267, 0.536, 0.1267, 0.5223, 0.126, 0.5223, 0.126, 0.536, 0.126, 0.536, 0.126, 0.5223, 0.1349, 0.5223, 0.1349, 0.536, 0.1349, 0.536, 0.1349, 0.5223, 0.1355, 0.5223, 0.1355, 0.536, 0.1355, 0.536, 0.1355, 0.5223, 0.1358, 0.5223, 0.1358, 0.536, 0.1358, 0.536, 0.1358, 0.5223, 0.136, 0.5223, 0.136, 0.536, 0.136, 0.5, 0.136, 0.5106, 0.136, 0.5106, 0.136, 0.5, 0.1507, 0.75, 0.1507, 0.7387, 0.1507, 0.7374, 0.1507, 0.7374, 0.1507, 0.75, 0.1507, 0.7374, 0.1507, 0.75, 0.1507, 0.75, 0.1507, 0.7387, 0.1507, 0.7374, 0.1507, 0.7122, 0.1507, 0.7002, 0.1507, 0.7002, 0.1507, 0.7122, 0.1507, 0.6874, 0.1507, 0.7002, 0.1507, 0.7002, 0.1507, 0.6874, 0.1507, 0.7002, 0.1507, 0.6874, 0.1507, 0.6874, 0.1507, 0.7002, 0.1507, 0.6752, 0.1507, 0.6624, 0.1507, 0.6624, 0.1507, 0.6752, 0.1507, 0.6503, 0.1507, 0.6624, 0.1507, 0.6624, 0.1507, 0.6503, 0.1507, 0.6624, 0.1507, 0.6503, 0.1507, 0.6503, 0.1507, 0.6624, 0.1507, 0.6374, 0.1507, 0.6251, 0.1507, 0.6251, 0.1507, 0.6374, 0.1507, 0.6251, 0.1507, 0.6125, 0.1507, 0.6125, 0.1507, 0.6251, 0.1507, 0.6125, 0.1507, 0.6, 0.1507, 0.6, 0.1507, 0.6125, 0.1507, 0.5876, 0.1507, 0.6, 0.1507, 0.6, 0.1507, 0.5876, 0.1507, 0.6, 0.1507, 0.5876, 0.1507, 0.5876, 0.1507, 0.6, 0.1507, 0.5748, 0.1507, 0.5615, 0.1507, 0.5615, 0.1507, 0.5748, 0.1507, 0.5487, 0.1507, 0.5615, 0.1507, 0.5615, 0.1507, 0.5487, 0.1507, 0.5615, 0.1507, 0.5487, 0.1507, 0.5487, 0.1507, 0.5615, 0.1507, 0.536, 0.1507, 0.5223, 0.1507, 0.5223, 0.1507, 0.536, 0.1507, 0.5106, 0.1507, 0.5223, 0.1507, 0.5223, 0.1507, 0.5106, 0.1507, 0.5223, 0.1507, 0.5106, 0.1507, 0.5106, 0.1507, 0.5223, 0.1507, 0.5106, 0.1507, 0.5, 0.1507, 0.5, 0.1507, 0.5106, 0.1507, 0.7002, 0.1507, 0.7122, 0.1507, 0.7122, 0.1507, 0.7002, 0.1507, 0.5615, 0.1507, 0.5748, 0.1507, 0.5748, 0.1507, 0.5615, 0.1507, 0.6251, 0.1507, 0.6374, 0.1507, 0.6374, 0.1507, 0.6251, 0.375, 0.9743, 0.375, 0.9743, 0.375, 0.9743, 0.375, 0.9743, 0.1507, 0.6, 0.1507, 0.6125, 0.1507, 0.6125, 0.1507, 0.6, 0.1507, 0.6624, 0.1507, 0.6752, 0.1507, 0.6752, 0.1507, 0.6624, 0.1507, 0.5223, 0.1507, 0.536, 0.1507, 0.536, 0.1507, 0.5223, 0.1507, 0.6374, 0.1507, 0.6503, 0.1507, 0.6503, 0.1507, 0.6374, 0.1507, 0.7002, 0.1507, 0.7122, 0.1507, 0.7122, 0.1507, 0.7002, 0.1507, 0.7258, 0.1507, 0.7374, 0.1507, 0.7374, 0.1507, 0.7258, 0.1507, 0.5, 0.1507, 0.5106, 0.1507, 0.5106, 0.1507, 0.5, 0.1507, 0.5615, 0.1507, 0.5748, 0.1507, 0.5748, 0.1507, 0.5615, 0.1507, 0.6752, 0.1507, 0.6874, 0.1507, 0.6874, 0.1507, 0.6752, 0.1507, 0.536, 0.1507, 0.5487, 0.1507, 0.5487, 0.1507, 0.536, 0.1507, 0.6, 0.1507, 0.6125, 0.1507, 0.6125, 0.1507, 0.6, 0.1507, 0.7122, 0.1507, 0.7258, 0.1507, 0.7258, 0.1507, 0.7122, 0.1507, 0.5748, 0.1507, 0.5876, 0.1507, 0.5876, 0.1507, 0.5748, 0.1507, 0.6374, 0.1507, 0.6503, 0.1507, 0.6503, 0.1507, 0.6374, 0.375, 0.2757, 0.375, 0.2757, 0.375, 0.2757, 0.375, 0.2757, 0.2255, 0.4252, 0.2255, 0.4252, 0.2255, 0.4252, 0.375, 0.2757, 0.1507, 0.6125, 0.1507, 0.6251, 0.1507, 0.6251, 0.1507, 0.6125, 0.1507, 0.7258, 0.1507, 0.7374, 0.1507, 0.7374, 0.1507, 0.7258, 0.1507, 0.6752, 0.1507, 0.6874, 0.1507, 0.6874, 0.1507, 0.6752, 0.1507, 0.7374, 0.1507, 0.7258, 0.1507, 0.7258, 0.1507, 0.7374, 0.1507, 0.7374, 0.1507, 0.7374, 0.1507, 0.7374, 0.1507, 0.7374, 0.1507, 0.7374, 0.1507, 0.7374, 0.1507, 0.7374, 0.1507, 0.7258, 0.1507, 0.7374, 0.1507, 0.7374, 0.1507, 0.7258, 0.1507, 0.7258, 0.1507, 0.7374, 0.1507, 0.7374, 0.1507, 0.7258, 0.1507, 0.7258, 0.1507, 0.7374, 0.1507, 0.7374, 0.1507, 0.7258, 0.1507, 0.7258, 0.1507, 0.7374, 0.1507, 0.7374, 0.1507, 0.7258, 0.1507, 0.7122, 0.1507, 0.7258, 0.1507, 0.7258, 0.1507, 0.7122, 0.1507, 0.7122, 0.1507, 0.7258, 0.1507, 0.7258, 0.1507, 0.7122, 0.1507, 0.7122, 0.1507, 0.7258, 0.1507, 0.7258, 0.1507, 0.7122, 0.1507, 0.7122, 0.1507, 0.7258, 0.1507, 0.7258, 0.1507, 0.7122, 0.1507, 0.7002, 0.1507, 0.7122, 0.1507, 0.7122, 0.1507, 0.7002, 0.1507, 0.7002, 0.1507, 0.7122, 0.1507, 0.7122, 0.1507, 0.7002, 0.1507, 0.7002, 0.1507, 0.7122, 0.1507, 0.7122, 0.1507, 0.7002, 0.1507, 0.7002, 0.1507, 0.7122, 0.1507, 0.7122, 0.1507, 0.7002, 0.1507, 0.6874, 0.1507, 0.7002, 0.1507, 0.7002, 0.1507, 0.6874, 0.1507, 0.6874, 0.1507, 0.7002, 0.1507, 0.7002, 0.1507, 0.6874, 0.1507, 0.6874, 0.1507, 0.7002, 0.1507, 0.7002, 0.1507, 0.6874, 0.1507, 0.6874, 0.1507, 0.7002, 0.1507, 0.7002, 0.1507, 0.6874, 0.1507, 0.6752, 0.1507, 0.6874, 0.1507, 0.6874, 0.1507, 0.6752, 0.1507, 0.6752, 0.1507, 0.6874, 0.1507, 0.6874, 0.1507, 0.6752, 0.1507, 0.6752, 0.1507, 0.6874, 0.1507, 0.6874, 0.1507, 0.6752, 0.1507, 0.6752, 0.1507, 0.6874, 0.1507, 0.6874, 0.1507, 0.6752, 0.1507, 0.6624, 0.1507, 0.6752, 0.1507, 0.6752, 0.1507, 0.6624, 0.1507, 0.6624, 0.1507, 0.6752, 0.1507, 0.6752, 0.1507, 0.6624, 0.1507, 0.6624, 0.1507, 0.6752, 0.1507, 0.6752, 0.1507, 0.6624, 0.1507, 0.6624, 0.1507, 0.6752, 0.1507, 0.6752, 0.1507, 0.6624, 0.1507, 0.6503, 0.1507, 0.6624, 0.1507, 0.6624, 0.1507, 0.6503, 0.1507, 0.6503, 0.1507, 0.6624, 0.1507, 0.6624, 0.1507, 0.6503, 0.1507, 0.6503, 0.1507, 0.6624, 0.1507, 0.6624, 0.1507, 0.6503, 0.1507, 0.6503, 0.1507, 0.6624, 0.1507, 0.6624, 0.1507, 0.6503, 0.1507, 0.6374, 0.1507, 0.6503, 0.1507, 0.6503, 0.1507, 0.6374, 0.1507, 0.6374, 0.1507, 0.6503, 0.1507, 0.6503, 0.1507, 0.6374, 0.1507, 0.6374, 0.1507, 0.6503, 0.1507, 0.6503, 0.1507, 0.6374, 0.1507, 0.6374, 0.1507, 0.6503, 0.1507, 0.6503, 0.1507, 0.6374, 0.1507, 0.6251, 0.1507, 0.6374, 0.1507, 0.6374, 0.1507, 0.6251, 0.1507, 0.6251, 0.1507, 0.6374, 0.1507, 0.6374, 0.1507, 0.6251, 0.1507, 0.6251, 0.1507, 0.6374, 0.1507, 0.6374, 0.1507, 0.6251, 0.1507, 0.6251, 0.1507, 0.6374, 0.1507, 0.6374, 0.1507, 0.6251, 0.1507, 0.6125, 0.1507, 0.6251, 0.1507, 0.6251, 0.1507, 0.6125, 0.1507, 0.6125, 0.1507, 0.6251, 0.1507, 0.6251, 0.1507, 0.6125, 0.1507, 0.6125, 0.1507, 0.6251, 0.1507, 0.6251, 0.1507, 0.6125, 0.1507, 0.6125, 0.1507, 0.6251, 0.1507, 0.6251, 0.1507, 0.6125, 0.1507, 0.6, 0.1507, 0.6125, 0.1507, 0.6125, 0.1507, 0.6, 0.1507, 0.6, 0.1507, 0.6125, 0.1507, 0.6125, 0.1507, 0.6, 0.1507, 0.6, 0.1507, 0.6125, 0.1507, 0.6125, 0.1507, 0.6, 0.1507, 0.6, 0.1507, 0.6125, 0.1507, 0.6125, 0.1507, 0.6, 0.1507, 0.5876, 0.1507, 0.6, 0.1507, 0.6, 0.1507, 0.5876, 0.1507, 0.5876, 0.1507, 0.6, 0.1507, 0.6, 0.1507, 0.5876, 0.1507, 0.5876, 0.1507, 0.6, 0.1507, 0.6, 0.1507, 0.5876, 0.1507, 0.5876, 0.1507, 0.6, 0.1507, 0.6, 0.1507, 0.5876, 0.1507, 0.5748, 0.1507, 0.5876, 0.1507, 0.5876, 0.1507, 0.5748, 0.1507, 0.5748, 0.1507, 0.5876, 0.1507, 0.5876, 0.1507, 0.5748, 0.1507, 0.5748, 0.1507, 0.5876, 0.1507, 0.5876, 0.1507, 0.5748, 0.1507, 0.5748, 0.1507, 0.5876, 0.1507, 0.5876, 0.1507, 0.5748, 0.1507, 0.5615, 0.1507, 0.5748, 0.1507, 0.5748, 0.1507, 0.5615, 0.1507, 0.5615, 0.1507, 0.5748, 0.1507, 0.5748, 0.1507, 0.5615, 0.1507, 0.5615, 0.1507, 0.5748, 0.1507, 0.5748, 0.1507, 0.5615, 0.1507, 0.5615, 0.1507, 0.5748, 0.1507, 0.5748, 0.1507, 0.5615, 0.1507, 0.5487, 0.1507, 0.5615, 0.1507, 0.5615, 0.1507, 0.5487, 0.1507, 0.5487, 0.1507, 0.5615, 0.1507, 0.5615, 0.1507, 0.5487, 0.1507, 0.5487, 0.1507, 0.5615, 0.1507, 0.5615, 0.1507, 0.5487, 0.1507, 0.5487, 0.1507, 0.5615, 0.1507, 0.5615, 0.1507, 0.5487, 0.1507, 0.536, 0.1507, 0.5487, 0.1507, 0.5487, 0.1507, 0.536, 0.1507, 0.536, 0.1507, 0.5487, 0.1507, 0.5487, 0.1507, 0.536, 0.1507, 0.536, 0.1507, 0.5487, 0.1507, 0.5487, 0.1507, 0.536, 0.1507, 0.536, 0.1507, 0.5487, 0.1507, 0.5487, 0.1507, 0.536, 0.1507, 0.5223, 0.1507, 0.536, 0.1507, 0.536, 0.1507, 0.5223, 0.1507, 0.5223, 0.1507, 0.536, 0.1507, 0.536, 0.1507, 0.5223, 0.1507, 0.5223, 0.1507, 0.536, 0.1507, 0.536, 0.1507, 0.5223, 0.1507, 0.5223, 0.1507, 0.536, 0.1507, 0.536, 0.1507, 0.5223, 0.1507, 0.5106, 0.1507, 0.5223, 0.1507, 0.5223, 0.1507, 0.5106, 0.1507, 0.5106, 0.1507, 0.5223, 0.1507, 0.5223, 0.1507, 0.5106, 0.1507, 0.5106, 0.1507, 0.5223, 0.1507, 0.5223, 0.1507, 0.5106, 0.1507, 0.5106, 0.1507, 0.5223, 0.1507, 0.5223, 0.1507, 0.5106, 0.1507, 0.5, 0.1507, 0.5106, 0.1507, 0.5106, 0.2255, 0.4252, 0.2255, 0.4252, 0.1507, 0.5106, 0.1507, 0.5106, 0.2255, 0.4252, 0.2255, 0.4252, 0.1507, 0.5106, 0.1507, 0.5106, 0.2255, 0.4252, 0.2255, 0.4252, 0.1507, 0.5106, 0.1507, 0.5106, 0.1507, 0.5, 0.1507, 0.75, 0.1507, 0.7374, 0.1507, 0.7374, 0.1507, 0.7375, 0.1507, 0.7387, 0.1507, 0.75, 0.136, 0.6, 0.136, 0.6125, 0.136, 0.6125, 0.136, 0.6, 0.136, 0.6503, 0.136, 0.6624, 0.136, 0.6624, 0.136, 0.6503, 0.136, 0.6503, 0.136, 0.6624, 0.136, 0.6624, 0.136, 0.6503, 0.136, 0.6517, 0.136, 0.6512, 0.136, 0.6509, 0.136, 0.6514, 0.136, 0.6624, 0.136, 0.6624, 0.136, 0.6624, 0.136, 0.6624, 0.136, 0.6624, 0.136, 0.6624, 0.136, 0.6613, 0.136, 0.6514, 0.136, 0.6503, 0.136, 0.6503, 0.136, 0.6624, 0.136, 0.6251, 0.136, 0.6374, 0.136, 0.6374, 0.136, 0.6251, 0.136, 0.6269, 0.136, 0.6262, 0.136, 0.6258, 0.136, 0.6263, 0.136, 0.6251, 0.136, 0.6374, 0.136, 0.6374, 0.136, 0.6251, 0.136, 0.6374, 0.136, 0.6365, 0.136, 0.6263, 0.136, 0.6251, 0.136, 0.6251, 0.136, 0.6374, 0.136, 0.6, 0.136, 0.6125, 0.136, 0.6125, 0.136, 0.6, 0.136, 0.6125, 0.136, 0.6117, 0.136, 0.6014, 0.136, 0.6, 0.136, 0.6, 0.136, 0.6125, 0.136, 0.6125, 0.136, 0.6125, 0.136, 0.6125, 0.136, 0.6125, 0.136, 0.6125, 0.136, 0.6018, 0.136, 0.6011, 0.136, 0.6007, 0.136, 0.6014, 0.136, 0.6604, 0.136, 0.6611, 0.136, 0.6618, 0.136, 0.6622, 0.136, 0.6624, 0.128, 0.6624, 0.136, 0.6624, 0.136, 0.6624, 0.136, 0.6624, 0.136, 0.6624, 0.136, 0.6624, 0.136, 0.6624, 0.136, 0.6624, 0.136, 0.6624, 0.136, 0.6624, 0.136, 0.6624, 0.136, 0.6624, 0.136, 0.6624, 0.136, 0.6624, 0.136, 0.6604, 0.136, 0.6604, 0.136, 0.6611, 0.136, 0.6611, 0.136, 0.6611, 0.136, 0.6611, 0.136, 0.6624, 0.136, 0.6624, 0.136, 0.6624, 0.136, 0.6624, 0.136, 0.6624, 0.136, 0.6624, 0.136, 0.6624, 0.136, 0.6624, 0.136, 0.6624, 0.136, 0.6624, 0.136, 0.6624, 0.128, 0.6624, 0.125, 0.6624, 0.125, 0.6624, 0.136, 0.6624, 0.136, 0.6503, 0.136, 0.6503, 0.136, 0.6503, 0.136, 0.6503, 0.136, 0.6503, 0.136, 0.6503, 0.1304, 0.6503, 0.136, 0.6512, 0.136, 0.6507, 0.136, 0.6506, 0.136, 0.6509, 0.136, 0.6507, 0.136, 0.6504, 0.136, 0.6504, 0.136, 0.6506, 0.136, 0.6504, 0.136, 0.6503, 0.136, 0.6503, 0.136, 0.6504, 0.136, 0.6503, 0.136, 0.6503, 0.136, 0.6503, 0.136, 0.6503, 0.136, 0.6503, 0.136, 0.6503, 0.136, 0.6503, 0.136, 0.6503, 0.136, 0.6503, 0.136, 0.6503, 0.136, 0.6512, 0.136, 0.6512, 0.136, 0.6512, 0.136, 0.6512, 0.136, 0.6517, 0.136, 0.6517, 0.125, 0.6503, 0.1304, 0.6503, 0.136, 0.6503, 0.136, 0.6503, 0.125, 0.6503, 0.136, 0.6357, 0.136, 0.6364, 0.136, 0.6369, 0.136, 0.6372, 0.136, 0.6374, 0.1293, 0.6374, 0.136, 0.6374, 0.136, 0.6374, 0.136, 0.6374, 0.136, 0.6374, 0.136, 0.6374, 0.136, 0.6374, 0.136, 0.6374, 0.136, 0.6374, 0.136, 0.6374, 0.136, 0.6374, 0.136, 0.6374, 0.136, 0.6374, 0.136, 0.6374, 0.136, 0.6357, 0.136, 0.6357, 0.136, 0.6364, 0.136, 0.6364, 0.136, 0.6364, 0.136, 0.6364, 0.136, 0.6374, 0.136, 0.6374, 0.136, 0.6374, 0.136, 0.6374, 0.136, 0.6374, 0.136, 0.6374, 0.136, 0.6374, 0.136, 0.6374, 0.136, 0.6374, 0.136, 0.6374, 0.136, 0.6374, 0.1293, 0.6374, 0.125, 0.6374, 0.125, 0.6374, 0.136, 0.6374, 0.136, 0.6251, 0.136, 0.6251, 0.136, 0.6251, 0.136, 0.6251, 0.136, 0.6251, 0.136, 0.6251, 0.1288, 0.6251, 0.136, 0.6262, 0.136, 0.6257, 0.136, 0.6255, 0.136, 0.6258, 0.136, 0.6257, 0.136, 0.6253, 0.136, 0.6252, 0.136, 0.6255, 0.136, 0.6253, 0.136, 0.6251, 0.136, 0.6251, 0.136, 0.6252, 0.136, 0.6251, 0.136, 0.6251, 0.136, 0.6251, 0.136, 0.6251, 0.136, 0.6251, 0.136, 0.6251, 0.136, 0.6251, 0.136, 0.6251, 0.136, 0.6251, 0.136, 0.6251, 0.136, 0.6262, 0.136, 0.6262, 0.136, 0.6262, 0.136, 0.6262, 0.136, 0.6269, 0.136, 0.6269, 0.125, 0.6251, 0.1288, 0.6251, 0.136, 0.6251, 0.136, 0.6251, 0.125, 0.6251, 0.136, 0.6112, 0.136, 0.6117, 0.136, 0.6121, 0.136, 0.6124, 0.136, 0.6125, 0.1304, 0.6125, 0.136, 0.6125, 0.136, 0.6125, 0.136, 0.6125, 0.136, 0.6125, 0.136, 0.6125, 0.136, 0.6125, 0.136, 0.6125, 0.136, 0.6125, 0.136, 0.6125, 0.136, 0.6125, 0.136, 0.6125, 0.136, 0.6125, 0.136, 0.6125, 0.136, 0.6112, 0.136, 0.6112, 0.136, 0.6117, 0.136, 0.6117, 0.136, 0.6117, 0.136, 0.6117, 0.136, 0.6125, 0.136, 0.6125, 0.136, 0.6125, 0.136, 0.6125, 0.136, 0.6125, 0.136, 0.6125, 0.136, 0.6125, 0.136, 0.6125, 0.136, 0.6125, 0.136, 0.6125, 0.136, 0.6125, 0.1304, 0.6125, 0.125, 0.6125, 0.125, 0.6125, 0.136, 0.6125, 0.136, 0.6, 0.136, 0.6, 0.136, 0.6, 0.136, 0.6, 0.136, 0.6, 0.136, 0.6, 0.1287, 0.6, 0.136, 0.6011, 0.136, 0.6005, 0.136, 0.6003, 0.136, 0.6007, 0.136, 0.6005, 0.136, 0.6001, 0.136, 0.6, 0.136, 0.6003, 0.136, 0.6001, 0.136, 0.6, 0.136, 0.6, 0.136, 0.6, 0.136, 0.6018, 0.136, 0.6018, 0.136, 0.6011, 0.136, 0.6011, 0.136, 0.6011, 0.136, 0.6011, 0.136, 0.6, 0.136, 0.6, 0.136, 0.6, 0.136, 0.6, 0.136, 0.6, 0.136, 0.6, 0.136, 0.6, 0.136, 0.6, 0.136, 0.6, 0.136, 0.6, 0.125, 0.6, 0.136, 0.6, 0.136, 0.6, 0.1287, 0.6, 0.125, 0.6, 0.136, 0.6125, 0.136, 0.6125, 0.136, 0.6125, 0.136, 0.6125, 0.136, 0.6125, 0.136, 0.6125, 0.136, 0.6125, 0.136, 0.6125, 0.136, 0.6125, 0.136, 0.6117, 0.136, 0.6121, 0.136, 0.6124, 0.136, 0.6125, 0.136, 0.6125, 0.136, 0.6125, 0.136, 0.6125, 0.136, 0.6125, 0.136, 0.6125, 0.136, 0.6125, 0.136, 0.6125, 0.136, 0.6125, 0.136, 0.6125, 0.136, 0.6121, 0.136, 0.6121, 0.136, 0.6121, 0.136, 0.6121, 0.136, 0.6117, 0.136, 0.6117, 0.136, 0.6, 0.136, 0.6, 0.136, 0.6, 0.136, 0.6, 0.136, 0.6, 0.136, 0.6374, 0.136, 0.6374, 0.136, 0.6374, 0.136, 0.6374, 0.136, 0.6374, 0.136, 0.6374, 0.136, 0.6374, 0.136, 0.6374, 0.136, 0.6374, 0.136, 0.6365, 0.136, 0.6369, 0.136, 0.6373, 0.136, 0.6374, 0.136, 0.6374, 0.136, 0.6374, 0.136, 0.6374, 0.136, 0.6374, 0.136, 0.6374, 0.136, 0.6374, 0.136, 0.6374, 0.136, 0.6374, 0.136, 0.6374, 0.136, 0.6369, 0.136, 0.6369, 0.136, 0.6369, 0.136, 0.6369, 0.136, 0.6365, 0.136, 0.6365, 0.136, 0.6251, 0.136, 0.6251, 0.136, 0.6251, 0.136, 0.6251, 0.136, 0.6251, 0.136, 0.6624, 0.136, 0.6624, 0.136, 0.6624, 0.136, 0.6624, 0.136, 0.6624, 0.136, 0.6624, 0.136, 0.6624, 0.136, 0.6624, 0.136, 0.6624, 0.136, 0.6613, 0.136, 0.6618, 0.136, 0.6622, 0.136, 0.6624, 0.136, 0.6624, 0.136, 0.6624, 0.136, 0.6624, 0.136, 0.6624, 0.136, 0.6624, 0.136, 0.6624, 0.136, 0.6624, 0.136, 0.6624, 0.136, 0.6624, 0.136, 0.6618, 0.136, 0.6618, 0.136, 0.6618, 0.136, 0.6618, 0.136, 0.6613, 0.136, 0.6613, 0.136, 0.6503, 0.136, 0.6503, 0.136, 0.6503, 0.136, 0.6503, 0.136, 0.6503, 0.136, 0.6514, 0.136, 0.6508, 0.136, 0.6503, 0.136, 0.6508, 0.136, 0.6505, 0.136, 0.6503, 0.136, 0.6505, 0.136, 0.6503, 0.136, 0.6503, 0.136, 0.6503, 0.136, 0.6503, 0.136, 0.6503, 0.136, 0.6503, 0.136, 0.6509, 0.136, 0.6506, 0.136, 0.6504, 0.136, 0.6514, 0.136, 0.6514, 0.136, 0.6508, 0.136, 0.6508, 0.136, 0.6508, 0.136, 0.6508, 0.136, 0.6503, 0.136, 0.6503, 0.136, 0.6503, 0.136, 0.6503, 0.136, 0.6503, 0.136, 0.6503, 0.136, 0.6503, 0.136, 0.6503, 0.136, 0.6503, 0.136, 0.6503, 0.136, 0.6503, 0.136, 0.6263, 0.136, 0.6257, 0.136, 0.6251, 0.136, 0.6257, 0.136, 0.6253, 0.136, 0.6251, 0.136, 0.6253, 0.136, 0.6251, 0.136, 0.6251, 0.136, 0.6251, 0.136, 0.6251, 0.136, 0.6251, 0.136, 0.6251, 0.136, 0.6258, 0.136, 0.6255, 0.136, 0.6252, 0.136, 0.6263, 0.136, 0.6263, 0.136, 0.6257, 0.136, 0.6257, 0.136, 0.6257, 0.136, 0.6257, 0.136, 0.6251, 0.136, 0.6251, 0.136, 0.6251, 0.136, 0.6251, 0.136, 0.6251, 0.136, 0.6251, 0.136, 0.6251, 0.136, 0.6251, 0.136, 0.6251, 0.136, 0.6251, 0.136, 0.6251, 0.136, 0.6014, 0.136, 0.6007, 0.136, 0.6, 0.136, 0.6007, 0.136, 0.6002, 0.136, 0.6, 0.136, 0.6002, 0.136, 0.6, 0.136, 0.6, 0.136, 0.6, 0.136, 0.6, 0.136, 0.6, 0.136, 0.6, 0.136, 0.6007, 0.136, 0.6003, 0.136, 0.6, 0.136, 0.6014, 0.136, 0.6014, 0.136, 0.6007, 0.136, 0.6007, 0.136, 0.6007, 0.136, 0.6007, 0.136, 0.6, 0.136, 0.6, 0.136, 0.6, 0.136, 0.6, 0.136, 0.6, 0.136, 0.6, 0.136, 0.6, 0.136, 0.6, 0.136, 0.6, 0.136, 0.6, 0.136, 0.6, 0.1507, 0.5, 0.2039, 0.5, 0.2039, 0.5106, 0.1507, 0.5106, 0.625, 0.5, 0.7961, 0.5, 0.7961, 0.5106, 0.625, 0.5106, 0.625, 0.5106, 0.7961, 0.5106, 0.7961, 0.5223, 0.625, 0.5223, 0.1507, 0.5106, 0.2039, 0.5106, 0.2039, 0.5223, 0.1507, 0.5223, 0.1507, 0.5223, 0.2039, 0.5223, 0.2039, 0.536, 0.1507, 0.536, 0.625, 0.5223, 0.7961, 0.5223, 0.7961, 0.536, 0.625, 0.536, 0.625, 0.536, 0.7961, 0.536, 0.7961, 0.5487, 0.625, 0.5487, 0.1507, 0.536, 0.2039, 0.536, 0.2039, 0.5487, 0.1507, 0.5487, 0.1507, 0.5487, 0.2039, 0.5487, 0.2039, 0.5615, 0.1507, 0.5615, 0.625, 0.5487, 0.7961, 0.5487, 0.7961, 0.5615, 0.625, 0.5615, 0.625, 0.5615, 0.7961, 0.5615, 0.7961, 0.5748, 0.625, 0.5748, 0.1507, 0.5615, 0.2039, 0.5615, 0.2039, 0.5748, 0.1507, 0.5748, 0.1507, 0.5748, 0.2039, 0.5748, 0.2039, 0.5876, 0.1507, 0.5876, 0.625, 0.5748, 0.7961, 0.5748, 0.7961, 0.5876, 0.625, 0.5876, 0.625, 0.5876, 0.7961, 0.5876, 0.7961, 0.6, 0.625, 0.6, 0.1507, 0.5876, 0.2039, 0.5876, 0.2039, 0.6, 0.1507, 0.6, 0.1507, 0.6, 0.2039, 0.6, 0.2039, 0.6125, 0.1507, 0.6125, 0.625, 0.6, 0.7961, 0.6, 0.7961, 0.6125, 0.625, 0.6125, 0.625, 0.6125, 0.7961, 0.6125, 0.7961, 0.6251, 0.625, 0.6251, 0.1507, 0.6125, 0.2039, 0.6125, 0.2039, 0.6251, 0.1507, 0.6251, 0.1507, 0.6251, 0.2039, 0.6251, 0.2039, 0.6374, 0.1507, 0.6374, 0.625, 0.6251, 0.7961, 0.6251, 0.7961, 0.6374, 0.625, 0.6374, 0.625, 0.6374, 0.7961, 0.6374, 0.7961, 0.6503, 0.625, 0.6503, 0.1507, 0.6374, 0.2039, 0.6374, 0.2039, 0.6503, 0.1507, 0.6503, 0.1507, 0.6503, 0.2039, 0.6503, 0.2039, 0.6624, 0.1507, 0.6624, 0.625, 0.6503, 0.7961, 0.6503, 0.7961, 0.6624, 0.625, 0.6624, 0.625, 0.6624, 0.7961, 0.6624, 0.7961, 0.6752, 0.625, 0.6752, 0.1507, 0.6624, 0.2039, 0.6624, 0.2039, 0.6752, 0.1507, 0.6752, 0.1507, 0.6752, 0.2039, 0.6752, 0.2039, 0.6874, 0.1507, 0.6874, 0.625, 0.6752, 0.7961, 0.6752, 0.7961, 0.6874, 0.625, 0.6874, 0.625, 0.6874, 0.7961, 0.6874, 0.7961, 0.7002, 0.625, 0.7002, 0.1507, 0.6874, 0.2039, 0.6874, 0.2039, 0.7002, 0.1507, 0.7002, 0.1507, 0.7002, 0.2039, 0.7002, 0.2039, 0.7122, 0.1507, 0.7122, 0.625, 0.7002, 0.7961, 0.7002, 0.7961, 0.7122, 0.625, 0.7122, 0.625, 0.7122, 0.7961, 0.7122, 0.7961, 0.7258, 0.625, 0.7258, 0.1507, 0.7122, 0.2039, 0.7122, 0.2039, 0.7258, 0.1507, 0.7258, 0.1507, 0.7258, 0.2039, 0.7258, 0.2039, 0.7374, 0.1507, 0.7374, 0.625, 0.7258, 0.7961, 0.7258, 0.7961, 0.7374, 0.625, 0.7374, 0.625, 0.7374, 0.7961, 0.7374, 0.7961, 0.75, 0.625, 0.75, 0.375, 0.75, 0.625, 0.75, 0.625, 0.9211, 0.375, 0.9211, 0.375, 0.2757, 0.625, 0.2757, 0.625, 0.3289, 0.375, 0.3289, 0.1507, 0.7374, 0.2039, 0.7374, 0.2039, 0.75, 0.1507, 0.75, 0.7961, 0.5106, 0.8493, 0.5106, 0.8493, 0.5106, 0.7961, 0.5106, 0.7961, 0.7122, 0.8493, 0.7122, 0.8493, 0.7122, 0.7961, 0.7122, 0.8493, 0.5223, 0.7961, 0.5223, 0.7961, 0.5223, 0.8493, 0.5223, 0.8493, 0.7258, 0.7961, 0.7258, 0.7961, 0.7258, 0.8493, 0.7258, 0.7961, 0.5615, 0.8493, 0.5615, 0.8493, 0.5615, 0.7961, 0.5615, 0.7961, 0.6624, 0.8493, 0.6624, 0.8493, 0.6624, 0.7961, 0.6624, 0.7961, 0.6752, 0.7961, 0.6624, 0.7961, 0.6624, 0.7961, 0.6752, 0.8493, 0.5748, 0.7961, 0.5748, 0.7961, 0.5748, 0.8493, 0.5748, 0.7961, 0.6125, 0.8493, 0.6125, 0.8493, 0.6125, 0.7961, 0.6125, 0.7961, 0.7258, 0.7961, 0.7122, 0.7961, 0.7122, 0.7961, 0.7258, 0.8493, 0.5223, 0.7961, 0.5223, 0.7961, 0.5223, 0.8493, 0.5223, 0.8493, 0.6125, 0.8493, 0.6251, 0.8493, 0.6251, 0.8493, 0.6125, 0.7961, 0.5615, 0.8493, 0.5615, 0.8493, 0.5615, 0.7961, 0.5615, 0.7961, 0.5106, 0.8493, 0.5106, 0.8493, 0.5106, 0.7961, 0.5106, 0.8493, 0.6624, 0.8493, 0.6752, 0.8493, 0.6752, 0.8493, 0.6624, 0.8493, 0.5106, 0.8493, 0.5223, 0.8493, 0.5223, 0.8493, 0.5106, 0.8493, 0.7122, 0.8493, 0.7258, 0.8493, 0.7258, 0.8493, 0.7122, 0.8493, 0.5615, 0.8493, 0.5748, 0.8493, 0.5748, 0.8493, 0.5615, 0.7961, 0.5223, 0.7961, 0.5106, 0.7961, 0.5106, 0.7961, 0.5223, 0.8493, 0.7258, 0.7961, 0.7258, 0.7961, 0.7258, 0.8493, 0.7258, 0.7961, 0.7122, 0.8493, 0.7122, 0.8493, 0.7258, 0.7961, 0.7258, 0.7961, 0.6624, 0.8493, 0.6624, 0.8493, 0.6752, 0.7961, 0.6752, 0.7961, 0.6125, 0.8493, 0.6125, 0.8493, 0.6251, 0.7961, 0.6251, 0.7961, 0.5615, 0.8493, 0.5615, 0.8493, 0.5748, 0.7961, 0.5748, 0.7961, 0.5106, 0.8493, 0.5106, 0.8493, 0.5223, 0.7961, 0.5223, 0.8493, 0.6752, 0.7961, 0.6752, 0.7961, 0.6752, 0.8493, 0.6752, 0.8493, 0.7122, 0.8493, 0.7258, 0.8493, 0.7258, 0.8493, 0.7122, 0.7961, 0.5223, 0.7961, 0.5106, 0.7961, 0.5106, 0.7961, 0.5223, 0.7961, 0.6624, 0.8493, 0.6624, 0.8493, 0.6624, 0.7961, 0.6624, 0.8493, 0.6624, 0.8493, 0.6752, 0.8493, 0.6752, 0.8493, 0.6624, 0.7961, 0.5748, 0.7961, 0.5615, 0.7961, 0.5615, 0.7961, 0.5748, 0.8493, 0.6251, 0.7961, 0.6251, 0.7961, 0.6251, 0.8493, 0.6251, 0.8493, 0.6125, 0.8493, 0.6251, 0.8493, 0.6251, 0.8493, 0.6125, 0.7961, 0.6251, 0.7961, 0.6125, 0.7961, 0.6125, 0.7961, 0.6251, 0.7961, 0.6125, 0.8493, 0.6125, 0.8493, 0.6125, 0.7961, 0.6125, 0.8493, 0.5615, 0.8493, 0.5748, 0.8493, 0.5748, 0.8493, 0.5615, 0.7961, 0.6752, 0.7961, 0.6624, 0.7961, 0.6624, 0.7961, 0.6752, 0.8493, 0.5748, 0.7961, 0.5748, 0.7961, 0.5748, 0.8493, 0.5748, 0.8493, 0.5106, 0.8493, 0.5223, 0.8493, 0.5223, 0.8493, 0.5106, 0.7961, 0.7258, 0.7961, 0.7122, 0.7961, 0.7122, 0.7961, 0.7258])
me_cube.materials.append(mat_material)
me_cube.use_remesh_preserve_volume = False
me_cube.use_remesh_preserve_attributes = False
me_cube.use_mirror_vertex_groups = False
me_cube.update()

# ---- objects
ob_cube = bpy.data.objects.new('Cube', me_cube)
ob_light = bpy.data.objects.new('Light', light_light)
ob_camera = bpy.data.objects.new('Camera', cam_camera)

# ---- transforms, parenting, visibility, modifiers, constraints
ob_cube.location = (0.0, 0.0, 0.0)
ob_cube.lock_rotations_4d = False
ob_cube.empty_display_type = 'ARROWS'
ob_cube.lineart.crease_threshold = 0.0
_m = ob_cube.modifiers.new('Mirror', 'MIRROR')
ob_light.location = (4.076, 1.005, 5.904)
ob_light.rotation_euler = (0.6503, 0.05522, 1.866)
ob_light.lock_rotations_4d = False
ob_light.empty_display_type = 'ARROWS'
ob_light.color = (0.0, 0.0, 0.0, 0.0)
ob_light.lineart.crease_threshold = 0.0
ob_camera.location = (12.74, -23.37, 9.15)
ob_camera.rotation_euler = (1.236, -8.125e-06, 0.5819)
ob_camera.lock_rotations_4d = False
ob_camera.empty_display_type = 'ARROWS'
ob_camera.color = (0.0, 0.0, 0.0, 0.0)
ob_camera.display_type = 'WIRE'
ob_camera.lineart.crease_threshold = 0.0

# ---- collection membership
col_collection.objects.link(ob_cube)
col_collection.objects.link(ob_light)
col_collection.objects.link(ob_camera)

# ---- scene / render settings (as saved in the file)
scene.camera = ob_camera
scene.frame_start = 1; scene.frame_end = 250; scene.frame_set(35)
scene.render.engine = 'BLENDER_EEVEE_NEXT'
scene.cycles.use_denoising = False
scene.cycles.samples = 128
scene.cycles.sampling_pattern = 'TABULATED_SOBOL'
scene.cycles.use_adaptive_sampling = False
scene.cycles.use_light_tree = False
scene.view_settings.view_transform = 'Filmic'
bpy.context.view_layer.update()
